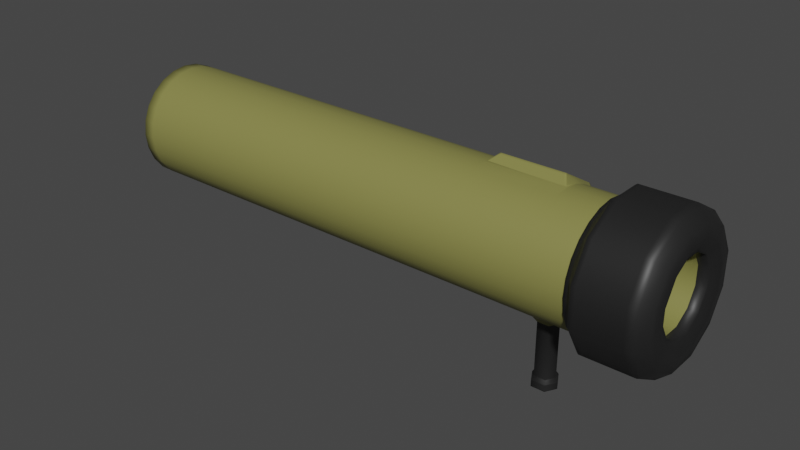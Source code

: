 # Source: Rocket_Launcher.blend  (saved by Blender 2.91.10; exported with 4.5.12 LTS)
import bpy
from mathutils import Matrix  # noqa: F401  (used for matrix-valued properties, if any)

bpy.ops.wm.read_factory_settings(use_empty=True)
scene = bpy.context.scene
scene.name = 'Scene'

# ---- collections
col_collection = bpy.data.collections.new('Collection'); scene.collection.children.link(col_collection)

# ---- materials (node trees are filled in below, after node groups)
mat_black = bpy.data.materials.new('Black')
mat_black.alpha_threshold = 0.0
mat_black.use_transparent_shadow = False
mat_black.line_color = (0.0, 0.0, 0.0, 1.0)
mat_greenish = bpy.data.materials.new('Greenish')
mat_greenish.use_transparent_shadow = False

# ---- material node trees
mat_black.use_nodes = True; mat_black.node_tree.nodes.clear()
_N = mat_black.node_tree.nodes; _L = mat_black.node_tree.links
n0 = _N.new('ShaderNodeOutputMaterial'); n0.name = 'Material Output'; n0.location = (300, 300)
n1 = _N.new('ShaderNodeBsdfPrincipled'); n1.name = 'Principled BSDF'; n1.location = (10, 300)
n1.distribution = 'GGX'
n1.subsurface_method = 'BURLEY'
n1.inputs[0].default_value = (0.01467, 0.01467, 0.01467, 1.0)
n1.inputs[3].default_value = 1.45
n1.inputs[27].default_value = (0.0, 0.0, 0.0, 1.0)
n1.inputs[28].default_value = 1.0
_L.new(n1.outputs[0], n0.inputs[0])
n0.is_active_output = True
mat_greenish.use_nodes = True; mat_greenish.node_tree.nodes.clear()
_N = mat_greenish.node_tree.nodes; _L = mat_greenish.node_tree.links
n0 = _N.new('ShaderNodeBsdfPrincipled'); n0.name = 'Principled BSDF'; n0.location = (10, 300)
n0.distribution = 'GGX'
n0.subsurface_method = 'BURLEY'
n0.inputs[0].default_value = (0.2396, 0.2324, 0.06691, 1.0)
n0.inputs[3].default_value = 1.45
n0.inputs[27].default_value = (0.0, 0.0, 0.0, 1.0)
n0.inputs[28].default_value = 1.0
n1 = _N.new('ShaderNodeOutputMaterial'); n1.name = 'Material Output'; n1.location = (300, 300)
_L.new(n0.outputs[0], n1.inputs[0])
n1.is_active_output = True

# ---- world
world_world = bpy.data.worlds.new('World'); scene.world = world_world
world_world.use_nodes = True; world_world.node_tree.nodes.clear()
_N = world_world.node_tree.nodes; _L = world_world.node_tree.links
n0 = _N.new('ShaderNodeOutputWorld'); n0.name = 'World Output'; n0.location = (300, 300)
n1 = _N.new('ShaderNodeBackground'); n1.name = 'Background'; n1.location = (10, 300)
n1.inputs[0].default_value = (0.05088, 0.05088, 0.05088, 1.0)
_L.new(n1.outputs[0], n0.inputs[0])
n0.is_active_output = True
world_world.color = (0.05088, 0.05088, 0.05088)
world_world.use_sun_shadow = False
world_world.sun_shadow_jitter_overblur = 0.0

# ---- meshes
me_cylinder = bpy.data.meshes.new('Cylinder')
me_cylinder.from_pydata([(0.5061, 0.08266, 1.769e-09), (0.5061, 0.07159, -0.04133), (0.5061, 0.04133, -0.07158), (0.5061, 2.824e-06, -0.08266), (0.5061, -0.04133, -0.07158), (0.5061, -0.07158, -0.04133), (0.5061, -0.08265, -4.5e-08), (0.5061, -0.07158, 0.04133), (0.5061, -0.04133, 0.07158), (0.5061, 2.789e-06, 0.08266), (0.5061, 0.04133, 0.07158), (0.5061, 0.07159, 0.04133), (0.4486, 0.06829, -0.03932), (0.4487, 0.0395, -0.0681), (0.4487, 0.0001861, -0.07864), (0.4487, -0.03913, -0.0681), (0.4488, -0.06792, -0.03932), (0.4488, -0.07845, -4.181e-08), (0.4488, -0.06792, 0.03932), (0.4487, -0.03913, 0.0681), (0.4487, 0.0001861, 0.07864), (0.4487, 0.0395, 0.0681), (0.4486, 0.06829, 0.03932), (0.4486, 0.07882, 6.624e-10), (0.3419, 0.06842, -0.03932), (0.342, 0.03963, -0.0681), (0.342, 0.0003155, -0.07864), (0.3421, -0.039, -0.0681), (0.3421, -0.06779, -0.03932), (0.3421, -0.07832, -4.004e-08), (0.3421, -0.06779, 0.03932), (0.3421, -0.039, 0.0681), (0.342, 0.0003155, 0.07864), (0.342, 0.03963, 0.0681), (0.3419, 0.06842, 0.03932), (0.3419, 0.07895, 7.038e-10), (-0.1728, 0.06827, -0.03932), (-0.1728, 0.03949, -0.0681), (-0.1728, 0.0001717, -0.07864), (-0.1727, -0.03915, -0.0681), (-0.1727, -0.06793, -0.03932), (-0.1727, -0.07847, -1.684e-08), (-0.1727, -0.06793, 0.03932), (-0.1727, -0.03915, 0.0681), (-0.1728, 0.0001717, 0.07864), (-0.1728, 0.03949, 0.0681), (-0.1728, 0.06827, 0.03932), (-0.1728, 0.07881, 1.104e-09), (0.5018, 0.07865, 5.958e-10), (0.5018, 0.06812, -0.03932), (0.5018, 0.03934, -0.0681), (0.5018, 1.673e-05, -0.07864), (0.5018, -0.0393, -0.0681), (0.5018, -0.06808, -0.03932), (0.5018, -0.07862, -4.375e-08), (0.5018, -0.06808, 0.03932), (0.5018, -0.0393, 0.0681), (0.5018, 1.67e-05, 0.07864), (0.5018, 0.03934, 0.0681), (0.5018, 0.06812, 0.03932), (0.5095, 0.07384, -0.04263), (0.5095, -4.317e-08, 0.08527), (0.5095, -7.257e-09, -0.08527), (0.5095, 0.04263, -0.07384), (0.5095, 0.07384, 0.04263), (0.5095, 0.04263, 0.07384), (0.5095, -0.04263, 0.07384), (0.5095, 0.08527, 2.53e-09), (0.5095, -0.07384, 0.04263), (0.5095, -0.08527, -4.575e-08), (0.5095, -0.07384, -0.04263), (0.5095, -0.04263, -0.07384), (0.6046, 0.08169, 0.02189), (0.5061, 0.07984, 0.02139), (0.5884, 0.09495, 0.02544), (0.5192, 0.09495, 0.02544), (0.6, 0.04739, 0.0127), (-0.08849, 0.04657, 0.01248), (0.4486, 0.07614, 0.02035), (0.3419, 0.07627, 0.02035), (-0.1728, 0.07613, 0.02035), (0.5018, 0.07597, 0.02035), (0.5095, 0.08236, 0.02207), (0.5166, 0.0931, 0.02495), (0.5235, 0.09495, 0.02544), (0.5821, 0.09495, 0.02544), (0.6046, 0.0598, 0.0598), (0.5061, 0.05845, 0.05845), (0.5884, 0.06951, 0.06951), (0.5192, 0.06951, 0.06951), (0.6, 0.03469, 0.03469), (-0.08849, 0.03409, 0.03409), (0.4486, 0.05579, 0.0556), (0.342, 0.05592, 0.0556), (-0.1728, 0.05578, 0.0556), (0.5018, 0.05562, 0.0556), (0.5095, 0.06029, 0.06029), (0.5166, 0.06815, 0.06815), (0.5235, 0.06951, 0.06951), (0.5821, 0.06951, 0.06951), (0.6046, 0.02189, 0.08169), (0.5061, 0.0214, 0.07984), (0.5884, 0.02544, 0.09495), (0.5192, 0.02544, 0.09495), (0.6, 0.0127, 0.04739), (-0.08849, 0.01248, 0.04657), (0.4487, 0.02054, 0.07596), (0.342, 0.02067, 0.07596), (-0.1728, 0.02052, 0.07596), (0.5018, 0.02037, 0.07596), (0.5095, 0.02207, 0.08236), (0.5166, 0.02495, 0.0931), (0.5235, 0.02544, 0.09495), (0.5821, 0.02544, 0.09495), (0.6046, -0.02189, 0.08169), (0.5061, -0.02139, 0.07984), (0.5884, -0.02544, 0.09495), (0.5192, -0.02544, 0.09495), (0.6, -0.0127, 0.04739), (-0.08849, -0.01248, 0.04657), (0.4487, -0.02017, 0.07596), (0.3421, -0.02004, 0.07596), (-0.1727, -0.02018, 0.07596), (0.5018, -0.02034, 0.07596), (0.5095, -0.02207, 0.08236), (0.5166, -0.02495, 0.0931), (0.5235, -0.02544, 0.09495), (0.5821, -0.02544, 0.09495), (0.6046, -0.0598, 0.0598), (0.5061, -0.05844, 0.05845), (0.5884, -0.06951, 0.06951), (0.5192, -0.06951, 0.06951), (0.6, -0.03469, 0.03469), (-0.08849, -0.03409, 0.03409), (0.4487, -0.05542, 0.0556), (0.3421, -0.05529, 0.0556), (-0.1727, -0.05543, 0.0556), (0.5018, -0.05559, 0.0556), (0.5095, -0.06029, 0.06029), (0.5166, -0.06815, 0.06815), (0.5235, -0.06951, 0.06951), (0.5821, -0.06951, 0.06951), (0.6046, 0.08169, -0.02189), (0.5061, 0.07984, -0.02139), (0.5884, 0.09495, -0.02544), (0.5192, 0.09495, -0.02544), (0.6, 0.04739, -0.0127), (-0.08849, 0.04657, -0.01248), (0.4486, 0.07614, -0.02035), (0.3419, 0.07627, -0.02035), (-0.1728, 0.07613, -0.02035), (0.5018, 0.07597, -0.02035), (0.5095, 0.08236, -0.02207), (0.5166, 0.0931, -0.02495), (0.5235, 0.09495, -0.02544), (0.5821, 0.09495, -0.02544), (0.6046, 0.0598, -0.0598), (0.5061, 0.05845, -0.05845), (0.5884, 0.06951, -0.06951), (0.5192, 0.06951, -0.06951), (0.6, 0.03469, -0.03469), (-0.08849, 0.03409, -0.03409), (0.4486, 0.05579, -0.0556), (0.342, 0.05592, -0.0556), (-0.1728, 0.05578, -0.0556), (0.5018, 0.05562, -0.0556), (0.5095, 0.06029, -0.06029), (0.5166, 0.06815, -0.06815), (0.5235, 0.06951, -0.06951), (0.5821, 0.06951, -0.06951), (0.6046, 0.02189, -0.08169), (0.5061, 0.0214, -0.07984), (0.5884, 0.02544, -0.09495), (0.5192, 0.02544, -0.09495), (0.6, 0.0127, -0.04739), (-0.08849, 0.01248, -0.04657), (0.4487, 0.02054, -0.07596), (0.342, 0.02067, -0.07596), (-0.1728, 0.02052, -0.07596), (0.5018, 0.02037, -0.07596), (0.5095, 0.02207, -0.08236), (0.5166, 0.02495, -0.0931), (0.5235, 0.02544, -0.09495), (0.5821, 0.02544, -0.09495), (0.6046, -0.02189, -0.08169), (0.5061, -0.02139, -0.07984), (0.5884, -0.02544, -0.09495), (0.5192, -0.02544, -0.09495), (0.6, -0.0127, -0.04739), (-0.08849, -0.01248, -0.04657), (0.4487, -0.02017, -0.07596), (0.3421, -0.02004, -0.07596), (-0.1727, -0.02018, -0.07596), (0.5018, -0.02034, -0.07596), (0.5095, -0.02207, -0.08236), (0.5166, -0.02495, -0.0931), (0.5235, -0.02544, -0.09495), (0.5821, -0.02544, -0.09495), (0.6046, -0.0598, -0.0598), (0.5061, -0.05844, -0.05845), (0.5884, -0.06951, -0.06951), (0.5192, -0.06951, -0.06951), (0.6, -0.03469, -0.03469), (-0.08849, -0.03409, -0.03409), (0.4487, -0.05542, -0.0556), (0.3421, -0.05529, -0.0556), (-0.1727, -0.05543, -0.0556), (0.5018, -0.05559, -0.0556), (0.5095, -0.06029, -0.06029), (0.5166, -0.06815, -0.06815), (0.5235, -0.06951, -0.06951), (0.5821, -0.06951, -0.06951), (0.6046, -0.08169, -0.02189), (0.5061, -0.07984, -0.02139), (0.5884, -0.09495, -0.02544), (0.5192, -0.09495, -0.02544), (0.6, -0.04739, -0.0127), (-0.08849, -0.04657, -0.01248), (0.4488, -0.07577, -0.02035), (0.3421, -0.07564, -0.02035), (-0.1727, -0.07579, -0.02035), (0.5018, -0.07594, -0.02035), (0.5095, -0.08236, -0.02207), (0.5166, -0.0931, -0.02495), (0.5235, -0.09495, -0.02544), (0.5821, -0.09495, -0.02544), (0.6046, -0.08169, 0.02189), (0.5061, -0.07984, 0.02139), (0.5884, -0.09495, 0.02544), (0.5192, -0.09495, 0.02544), (0.6, -0.04739, 0.0127), (-0.08849, -0.04657, 0.01248), (0.4488, -0.07577, 0.02035), (0.3421, -0.07564, 0.02035), (-0.1727, -0.07579, 0.02035), (0.5018, -0.07594, 0.02035), (0.5095, -0.08236, 0.02207), (0.5166, -0.0931, 0.02495), (0.5235, -0.09495, 0.02544), (0.5821, -0.09495, 0.02544), (0.4956, 0.06814, -0.03932), (0.4957, 0.03935, -0.0681), (0.4957, 3.62e-05, -0.07864), (0.4957, -0.03928, -0.0681), (0.4957, -0.06807, -0.03932), (0.4957, -0.0786, -4.352e-08), (0.4957, -0.06807, 0.03932), (0.4957, -0.03928, 0.0681), (0.4957, 3.616e-05, 0.07864), (0.4957, 0.03935, 0.0681), (0.4956, 0.06814, 0.03932), (0.4956, 0.07867, 6.034e-10), (0.4956, 0.07599, 0.02035), (0.4956, 0.05564, 0.0556), (0.4957, 0.02039, 0.07596), (0.4957, -0.02032, 0.07596), (0.4957, -0.05557, 0.0556), (0.4956, 0.07599, -0.02035), (0.4956, 0.05564, -0.0556), (0.4957, 0.02039, -0.07596), (0.4957, -0.02032, -0.07596), (0.4957, -0.05557, -0.0556), (0.4957, -0.07592, -0.02035), (0.4957, -0.07592, 0.02035), (-0.1566, 0.07882, 1.093e-09), (-0.1566, 0.06828, -0.03932), (-0.1566, 0.0395, -0.0681), (-0.1566, 0.0001782, -0.07864), (-0.1565, -0.03914, -0.0681), (-0.1565, -0.06792, -0.03932), (-0.1565, -0.07846, -1.753e-08), (-0.1565, -0.06792, 0.03932), (-0.1565, -0.03914, 0.0681), (-0.1566, 0.0001782, 0.07864), (-0.1566, 0.0395, 0.0681), (-0.1566, 0.06828, 0.03932), (-0.1566, 0.07614, 0.02035), (-0.1566, 0.05578, 0.0556), (-0.1566, 0.02053, 0.07596), (-0.1565, -0.02017, 0.07596), (-0.1565, -0.05543, 0.0556), (-0.1566, 0.07614, -0.02035), (-0.1566, 0.05578, -0.0556), (-0.1566, 0.02053, -0.07596), (-0.1565, -0.02017, -0.07596), (-0.1565, -0.05543, -0.0556), (-0.1565, -0.07578, -0.02035), (-0.1565, -0.07578, 0.02035), (0.4387, 0.02804, 0.07998), (0.4386, 0.04178, 0.07205), (0.4386, 0.05553, 0.06412), (0.4386, 0.06833, 0.05672), (0.4387, 0.01524, 0.08738), (0.3521, 0.01537, 0.08738), (0.352, 0.04191, 0.07205), (0.352, 0.06846, 0.05672), (0.352, 0.05565, 0.06412), (0.352, 0.02817, 0.07998), (0.3503, 0.06845, 0.05388), (0.4411, 0.05527, 0.06144), (0.4412, 0.02585, 0.07842), (0.3495, 0.05539, 0.06142), (0.3495, 0.02597, 0.0784), (0.4402, 0.06833, 0.0539), (0.4416, 0.04056, 0.06993), (0.349, 0.04068, 0.06991), (0.3504, 0.01291, 0.08594), (0.4403, 0.01279, 0.08596), (0.4474, 0.06829, 0.0414), (0.4475, 0.03978, 0.06857), (0.3432, 0.03991, 0.06857), (0.3432, 0.002117, 0.07968), (0.4475, 0.001987, 0.07968), (0.3432, 0.02157, 0.07644), (0.3432, 0.05589, 0.05662), (0.4475, 0.02144, 0.07644), (0.4474, 0.05576, 0.05662), (0.3431, 0.06842, 0.0414), (0.5876, 0.04737, 0.01269), (0.5876, 0.03468, 0.03468), (0.5876, 0.01269, 0.04737), (0.5876, -0.01269, 0.04737), (0.5876, -0.03468, 0.03468), (0.5876, 0.04737, -0.01269), (0.5876, 0.03468, -0.03468), (0.5876, 0.01269, -0.04737), (0.5876, -0.01269, -0.04737), (0.5876, -0.03468, -0.03468), (0.5876, -0.04737, -0.01269), (0.5876, -0.04737, 0.01269), (0.6, 0.05108, 0.01369), (0.6, 0.03739, 0.03739), (0.6, 0.01369, 0.05108), (0.6, -0.01369, 0.05108), (0.6, -0.03739, 0.03739), (0.6, 0.05108, -0.01369), (0.6, 0.03739, -0.03739), (0.6, 0.01369, -0.05108), (0.6, -0.01369, -0.05108), (0.6, -0.03739, -0.03739), (0.6, -0.05108, -0.01369), (0.6, -0.05108, 0.01369), (0.5928, -0.09136, 0.02448), (0.5928, -0.09136, -0.02448), (0.5928, -0.06688, -0.06688), (0.5928, -0.02448, -0.09136), (0.5928, 0.02448, -0.09136), (0.5928, 0.06688, -0.06688), (0.5928, 0.09136, -0.02448), (0.5928, -0.06688, 0.06688), (0.5928, -0.02448, 0.09136), (0.5928, 0.02448, 0.09136), (0.5928, 0.06688, 0.06688), (0.5928, 0.09136, 0.02448), (0.6071, 0.06352, 0.01702), (0.6071, 0.0465, 0.0465), (0.6071, 0.01702, 0.06352), (0.6071, -0.01702, 0.06352), (0.6071, -0.0465, 0.0465), (0.6071, 0.06352, -0.01702), (0.6071, 0.0465, -0.0465), (0.6071, 0.01702, -0.06352), (0.6071, -0.01702, -0.06352), (0.6071, -0.0465, -0.0465), (0.6071, -0.06352, -0.01702), (0.6071, -0.06352, 0.01702), (-0.02167, 0.04665, 0.0125), (-0.02167, 0.03415, 0.03415), (-0.02167, 0.0125, 0.04665), (-0.02167, -0.0125, 0.04665), (-0.02167, -0.03415, 0.03415), (-0.02167, 0.04665, -0.0125), (-0.02167, 0.03415, -0.03415), (-0.02167, 0.0125, -0.04665), (-0.02167, -0.0125, -0.04665), (-0.02167, -0.03415, -0.03415), (-0.02167, -0.04665, -0.0125), (-0.02167, -0.04665, 0.0125), (0.5006, 0.07866, 5.972e-10), (0.5006, 0.06812, -0.03932), (0.5006, 0.03934, -0.0681), (0.5006, 2.038e-05, -0.07864), (0.5006, -0.0393, -0.0681), (0.5006, -0.06808, -0.03932), (0.5006, -0.07862, -4.371e-08), (0.5006, -0.06808, 0.03932), (0.5006, -0.0393, 0.0681), (0.5006, 2.035e-05, 0.07864), (0.5006, 0.03934, 0.0681), (0.5006, 0.06812, 0.03932), (0.5006, 0.07598, 0.02035), (0.5006, 0.05563, 0.0556), (0.5006, 0.02037, 0.07596), (0.5006, -0.02033, 0.07596), (0.5006, -0.05558, 0.0556), (0.5006, 0.07598, -0.02035), (0.5006, 0.05563, -0.0556), (0.5006, 0.02037, -0.07596), (0.5006, -0.02033, -0.07596), (0.5006, -0.05558, -0.0556), (0.5006, -0.07594, -0.02035), (0.5006, -0.07594, 0.02035), (0.5028, 0.0819, 1.545e-09), (0.5028, 0.07093, -0.04094), (0.5028, 0.04096, -0.07092), (0.5028, 1.482e-05, -0.08189), (0.5028, -0.04093, -0.07092), (0.5028, -0.0709, -0.04094), (0.5028, -0.08187, -4.466e-08), (0.5028, -0.0709, 0.04094), (0.5028, -0.04093, 0.07092), (0.5028, 1.478e-05, 0.08189), (0.5028, 0.04096, 0.07092), (0.5028, 0.07093, 0.04094), (0.5028, 0.07911, 0.02119), (0.5028, 0.05792, 0.0579), (0.5028, 0.02121, 0.0791), (0.5028, -0.02118, 0.0791), (0.5028, -0.05789, 0.0579), (0.5028, 0.07911, -0.02119), (0.5028, 0.05792, -0.0579), (0.5028, 0.02121, -0.0791), (0.5028, -0.02118, -0.0791), (0.5028, -0.05789, -0.0579), (0.5028, -0.07908, -0.02119), (0.5028, -0.07908, 0.02119), (0.4363, 0.01524, 0.08738), (0.4362, 0.04179, 0.07205), (0.4362, 0.06833, 0.05672), (0.4362, 0.05553, 0.06412), (0.4362, 0.02805, 0.07998), (0.4379, 0.01279, 0.08596), (0.4378, 0.06833, 0.0539), (0.445, 0.0683, 0.0414), (0.4451, 0.00199, 0.07968), (0.3542, 0.01537, 0.08738), (0.3541, 0.04191, 0.07205), (0.354, 0.06846, 0.05672), (0.3541, 0.05565, 0.06412), (0.3541, 0.02817, 0.07998), (0.3525, 0.01291, 0.08594), (0.3453, 0.002114, 0.07968), (0.3524, 0.06845, 0.05388), (0.3452, 0.06842, 0.0414), (0.4387, 0.01669, 0.08654), (0.3521, 0.01682, 0.08654), (0.3503, 0.01435, 0.08511), (0.4404, 0.01423, 0.08512), (0.4475, 0.003635, 0.07941), (0.3432, 0.003764, 0.07941), (0.4362, 0.01669, 0.08654), (0.3542, 0.01681, 0.08654), (0.4386, 0.06676, 0.05763), (0.352, 0.06689, 0.05763), (0.4403, 0.06672, 0.05483), (0.3502, 0.06684, 0.05481), (0.3431, 0.06688, 0.04327), (0.4474, 0.06675, 0.04327), (0.4362, 0.06676, 0.05763), (0.3541, 0.06688, 0.05763), (0.4508, 0.06828, -0.03932), (0.4508, 0.0395, -0.0681), (0.4509, 0.0001792, -0.07864), (0.4509, -0.03914, -0.0681), (0.4509, -0.06792, -0.03932), (0.4509, -0.07846, -4.189e-08), (0.4509, -0.06792, 0.03932), (0.4509, -0.03914, 0.0681), (0.4509, 0.0001792, 0.07864), (0.4508, 0.0395, 0.0681), (0.4508, 0.06828, 0.03932), (0.4508, 0.07614, 0.02035), (0.4508, 0.05578, 0.0556), (0.4508, 0.02053, 0.07596), (0.4509, -0.02017, 0.07596), (0.4509, -0.05543, 0.0556), (0.4508, 0.07614, -0.02035), (0.4508, 0.05578, -0.0556), (0.4508, 0.02053, -0.07596), (0.4509, -0.02017, -0.07596), (0.4509, -0.05543, -0.0556), (0.4509, -0.07578, -0.02035), (0.4509, -0.07578, 0.02035), (0.4508, 0.07882, 6.597e-10), (0.3402, 0.07895, 7.069e-10), (0.3402, 0.06842, -0.03932), (0.3403, 0.03963, -0.0681), (0.3403, 0.0003144, -0.07864), (0.3404, -0.039, -0.0681), (0.3404, -0.06779, -0.03932), (0.3404, -0.07832, -3.986e-08), (0.3404, -0.06779, 0.03932), (0.3404, -0.039, 0.0681), (0.3403, 0.0003144, 0.07864), (0.3403, 0.03963, 0.0681), (0.3402, 0.06842, 0.03932), (0.3402, 0.07627, 0.02035), (0.3402, 0.05592, 0.0556), (0.3403, 0.02067, 0.07596), (0.3404, -0.02004, 0.07596), (0.3404, -0.05529, 0.0556), (0.3402, 0.07627, -0.02035), (0.3402, 0.05592, -0.0556), (0.3403, 0.02067, -0.07596), (0.3404, -0.02004, -0.07596), (0.3404, -0.05529, -0.0556), (0.3404, -0.07564, -0.02035), (0.3404, -0.07564, 0.02035)], [], [(212, 343, 344, 198), (237, 229, 131, 139), (345, 186, 172, 346), (351, 102, 116, 350), (344, 200, 186, 345), (352, 88, 102, 351), (111, 103, 89, 97), (353, 74, 88, 352), (167, 159, 173, 181), (342, 228, 214, 343), (370, 377, 231, 133), (144, 155, 85, 74), (140, 126, 117, 131), (414, 73, 0, 402), (415, 87, 11, 413), (416, 101, 10, 412), (417, 115, 9, 411), (418, 129, 8, 410), (425, 227, 7, 409), (424, 213, 6, 408), (423, 199, 5, 407), (422, 185, 4, 406), (421, 171, 3, 405), (420, 157, 2, 404), (419, 143, 1, 403), (172, 183, 169, 158), (186, 197, 183, 172), (200, 211, 197, 186), (214, 225, 211, 200), (228, 239, 225, 214), (130, 141, 239, 228), (74, 85, 99, 88), (102, 113, 127, 116), (88, 99, 113, 102), (153, 145, 159, 167), (154, 168, 159, 145), (223, 215, 229, 237), (357, 114, 128, 358), (347, 158, 144, 348), (209, 201, 215, 223), (195, 187, 201, 209), (346, 172, 158, 347), (349, 130, 228, 342), (359, 142, 72, 354), (83, 75, 145, 153), (84, 154, 145, 75), (348, 144, 74, 353), (97, 89, 75, 83), (361, 170, 156, 360), (362, 184, 170, 361), (363, 198, 184, 362), (364, 212, 198, 363), (365, 226, 212, 364), (358, 128, 226, 365), (354, 72, 86, 355), (356, 100, 114, 357), (355, 86, 100, 356), (367, 368, 105, 91), (377, 376, 217, 231), (360, 156, 142, 359), (161, 147, 77, 91, 105, 119, 133, 231, 217, 203, 189, 175), (375, 374, 189, 203), (369, 370, 133, 119), (372, 371, 147, 161), (374, 373, 175, 189), (366, 367, 91, 77), (371, 366, 77, 147), (376, 375, 203, 217), (368, 369, 119, 105), (373, 372, 161, 175), (62, 180, 181, 195, 194), (61, 124, 125, 111, 110), (163, 162, 13, 25), (205, 204, 16, 28), (219, 218, 17, 29), (233, 232, 18, 30), (135, 134, 19, 31), (121, 120, 20, 32), (309, 316, 299, 304), (300, 304, 289, 288), (79, 78, 23, 35), (496, 79, 35, 484), (497, 93, 34, 495), (498, 107, 33, 494), (499, 121, 32, 493), (500, 135, 31, 492), (507, 233, 30, 491), (506, 219, 29, 490), (505, 205, 28, 489), (504, 191, 27, 488), (503, 177, 26, 487), (502, 163, 25, 486), (501, 149, 24, 485), (149, 148, 12, 24), (190, 191, 26, 14), (176, 177, 25, 13), (47, 150, 36, 164, 37, 178, 38, 192, 39, 206, 40, 220, 41, 234, 42, 136, 43, 122, 44, 108, 45, 94, 46, 80), (395, 151, 49, 379), (396, 165, 50, 380), (397, 179, 51, 381), (398, 193, 52, 382), (399, 207, 53, 383), (400, 221, 54, 384), (401, 235, 55, 385), (394, 137, 56, 386), (393, 123, 57, 387), (392, 109, 58, 388), (391, 95, 59, 389), (390, 81, 48, 378), (185, 3, 62, 194), (73, 11, 64, 82), (199, 4, 71, 208), (213, 5, 70, 222), (227, 6, 69, 236), (87, 10, 65, 96), (171, 2, 63, 180), (101, 9, 61, 110), (157, 1, 60, 166), (115, 8, 66, 124), (143, 0, 67, 152), (129, 7, 68, 138), (64, 96, 97, 83, 82), (60, 152, 153, 167, 166), (181, 173, 187, 195), (71, 194, 195, 209, 208), (70, 208, 209, 223, 222), (66, 138, 139, 125, 124), (67, 82, 83, 153, 152), (65, 110, 111, 97, 96), (63, 166, 167, 181, 180), (141, 127, 126, 140), (68, 236, 237, 139, 138), (69, 222, 223, 237, 236), (155, 169, 168, 154), (350, 116, 130, 349), (139, 131, 117, 125), (112, 98, 89, 103), (126, 112, 103, 117), (98, 84, 75, 89), (238, 140, 131, 229), (224, 238, 229, 215), (210, 224, 215, 201), (196, 210, 201, 187), (182, 196, 187, 173), (168, 182, 173, 159), (158, 169, 155, 144), (85, 155, 154, 84), (116, 127, 141, 130), (113, 99, 98, 112), (127, 113, 112, 126), (99, 85, 84, 98), (239, 141, 140, 238), (225, 239, 238, 224), (211, 225, 224, 210), (197, 211, 210, 196), (183, 197, 196, 182), (169, 183, 182, 168), (0, 73, 82, 67), (389, 59, 81, 390), (495, 34, 79, 496), (34, 22, 78, 79), (413, 11, 73, 414), (11, 87, 96, 64), (388, 58, 95, 391), (494, 33, 93, 497), (301, 305, 294, 296), (412, 10, 87, 415), (10, 101, 110, 65), (387, 57, 109, 392), (493, 32, 107, 498), (431, 307, 292, 426), (411, 9, 101, 416), (9, 115, 124, 61), (386, 56, 123, 393), (492, 31, 121, 499), (31, 19, 120, 121), (410, 8, 115, 417), (8, 129, 138, 66), (385, 55, 137, 394), (491, 30, 135, 500), (30, 18, 134, 135), (409, 7, 129, 418), (1, 143, 152, 60), (378, 48, 151, 395), (35, 23, 148, 149), (484, 35, 149, 501), (402, 0, 143, 419), (2, 157, 166, 63), (379, 49, 165, 396), (485, 24, 163, 502), (24, 12, 162, 163), (403, 1, 157, 420), (3, 171, 180, 62), (380, 50, 179, 397), (14, 26, 177, 176), (486, 25, 177, 503), (404, 2, 171, 421), (4, 185, 194, 71), (381, 51, 193, 398), (15, 27, 191, 190), (487, 26, 191, 504), (405, 3, 185, 422), (5, 199, 208, 70), (382, 52, 207, 399), (488, 27, 205, 505), (27, 15, 204, 205), (406, 4, 199, 423), (6, 213, 222, 69), (383, 53, 221, 400), (489, 28, 219, 506), (28, 16, 218, 219), (407, 5, 213, 424), (7, 227, 236, 68), (384, 54, 235, 401), (490, 29, 233, 507), (29, 17, 232, 233), (408, 6, 227, 425), (465, 245, 263, 482), (464, 244, 262, 481), (463, 243, 261, 480), (462, 242, 260, 479), (461, 241, 259, 478), (460, 240, 258, 477), (483, 251, 257, 476), (466, 246, 256, 475), (467, 247, 255, 474), (468, 248, 254, 473), (469, 249, 253, 472), (470, 250, 252, 471), (471, 252, 251, 483), (472, 253, 250, 470), (473, 254, 249, 469), (474, 255, 248, 468), (475, 256, 247, 467), (482, 263, 246, 466), (481, 262, 245, 465), (480, 261, 244, 464), (479, 260, 243, 463), (478, 259, 242, 462), (477, 258, 241, 461), (476, 257, 240, 460), (41, 270, 287, 234), (40, 269, 286, 220), (39, 268, 285, 206), (38, 267, 284, 192), (37, 266, 283, 178), (36, 265, 282, 164), (47, 264, 281, 150), (42, 271, 280, 136), (43, 272, 279, 122), (44, 273, 278, 108), (45, 274, 277, 94), (46, 275, 276, 80), (150, 281, 265, 36), (164, 282, 266, 37), (178, 283, 267, 38), (192, 284, 268, 39), (206, 285, 269, 40), (220, 286, 270, 41), (234, 287, 271, 42), (136, 280, 272, 43), (122, 279, 273, 44), (108, 278, 274, 45), (94, 277, 275, 46), (80, 276, 264, 47), (430, 288, 289, 427), (458, 452, 291, 428), (427, 289, 290, 429), (450, 444, 288, 430), (446, 306, 293, 445), (454, 303, 291, 452), (455, 301, 296, 453), (442, 298, 295, 437), (447, 300, 288, 444), (305, 302, 297, 294), (315, 309, 304, 300), (314, 310, 305, 301), (434, 312, 307, 431), (449, 311, 306, 446), (457, 308, 303, 454), (456, 314, 301, 455), (443, 317, 298, 442), (448, 315, 300, 447), (310, 313, 302, 305), (33, 107, 313, 310), (304, 299, 290, 289), (20, 106, 315, 448, 312), (22, 34, 317, 443, 433, 308), (34, 93, 314, 456, 317), (92, 22, 308, 457, 316), (107, 32, 311, 449, 313), (32, 20, 312, 434, 441, 311), (93, 33, 310, 314), (106, 21, 309, 315), (21, 92, 316, 309), (125, 117, 103, 111), (174, 160, 324, 325), (104, 118, 321, 320), (216, 202, 327, 328), (146, 76, 318, 323), (76, 90, 319, 318), (188, 174, 325, 326), (160, 146, 323, 324), (118, 132, 322, 321), (202, 188, 326, 327), (230, 216, 328, 329), (90, 104, 320, 319), (132, 230, 329, 322), (160, 336, 335, 146), (90, 331, 332, 104), (104, 332, 333, 118), (76, 330, 331, 90), (132, 334, 341, 230), (230, 341, 340, 216), (216, 340, 339, 202), (202, 339, 338, 188), (188, 338, 337, 174), (174, 337, 336, 160), (146, 335, 330, 76), (118, 333, 334, 132), (184, 345, 346, 170), (100, 351, 350, 114), (198, 344, 345, 184), (86, 352, 351, 100), (72, 353, 352, 86), (226, 342, 343, 212), (156, 347, 348, 142), (170, 346, 347, 156), (128, 349, 342, 226), (142, 348, 353, 72), (114, 350, 349, 128), (336, 360, 359, 335), (331, 355, 356, 332), (332, 356, 357, 333), (330, 354, 355, 331), (334, 358, 365, 341), (341, 365, 364, 340), (340, 364, 363, 339), (339, 363, 362, 338), (338, 362, 361, 337), (337, 361, 360, 336), (335, 359, 354, 330), (333, 357, 358, 334), (343, 214, 200, 344), (325, 324, 372, 373), (320, 321, 369, 368), (328, 327, 375, 376), (323, 318, 366, 371), (318, 319, 367, 366), (326, 325, 373, 374), (324, 323, 371, 372), (321, 322, 370, 369), (327, 326, 374, 375), (329, 328, 376, 377), (319, 320, 368, 367), (322, 329, 377, 370), (245, 384, 401, 263), (244, 383, 400, 262), (243, 382, 399, 261), (242, 381, 398, 260), (241, 380, 397, 259), (240, 379, 396, 258), (251, 378, 395, 257), (246, 385, 394, 256), (247, 386, 393, 255), (248, 387, 392, 254), (249, 388, 391, 253), (250, 389, 390, 252), (252, 390, 378, 251), (253, 391, 389, 250), (254, 392, 388, 249), (255, 393, 387, 248), (256, 394, 386, 247), (263, 401, 385, 246), (262, 400, 384, 245), (261, 399, 383, 244), (260, 398, 382, 243), (259, 397, 381, 242), (258, 396, 380, 241), (257, 395, 379, 240), (81, 414, 402, 48), (308, 433, 432, 303), (441, 434, 431, 440), (303, 432, 428, 291), (451, 450, 430, 439), (436, 427, 429, 438), (459, 458, 428, 437), (439, 430, 427, 436), (440, 431, 426, 435), (306, 440, 435, 293), (297, 439, 436, 294), (453, 459, 437, 295), (294, 436, 438, 296), (445, 451, 439, 297), (311, 441, 440, 306), (433, 443, 442, 432), (432, 442, 437, 428), (293, 435, 451, 445), (435, 426, 450, 451), (312, 448, 447, 307), (313, 449, 446, 302), (307, 447, 444, 292), (302, 446, 445, 297), (426, 292, 444, 450), (296, 438, 459, 453), (438, 429, 458, 459), (317, 456, 455, 298), (316, 457, 454, 299), (298, 455, 453, 295), (299, 454, 452, 290), (429, 290, 452, 458), (148, 476, 460, 12), (162, 477, 461, 13), (176, 478, 462, 14), (190, 479, 463, 15), (204, 480, 464, 16), (218, 481, 465, 17), (232, 482, 466, 18), (134, 475, 467, 19), (120, 474, 468, 20), (106, 473, 469, 21), (92, 472, 470, 22), (78, 471, 483, 23), (22, 470, 471, 78), (21, 469, 472, 92), (20, 468, 473, 106), (19, 467, 474, 120), (18, 466, 475, 134), (23, 483, 476, 148), (12, 460, 477, 162), (13, 461, 478, 176), (14, 462, 479, 190), (15, 463, 480, 204), (16, 464, 481, 218), (17, 465, 482, 232), (270, 490, 507, 287), (269, 489, 506, 286), (268, 488, 505, 285), (267, 487, 504, 284), (266, 486, 503, 283), (265, 485, 502, 282), (264, 484, 501, 281), (271, 491, 500, 280), (272, 492, 499, 279), (273, 493, 498, 278), (274, 494, 497, 277), (275, 495, 496, 276), (281, 501, 485, 265), (282, 502, 486, 266), (283, 503, 487, 267), (284, 504, 488, 268), (285, 505, 489, 269), (286, 506, 490, 270), (287, 507, 491, 271), (280, 500, 492, 272), (279, 499, 493, 273), (278, 498, 494, 274), (277, 497, 495, 275), (276, 496, 484, 264), (95, 415, 413, 59), (109, 416, 412, 58), (123, 417, 411, 57), (137, 418, 410, 56), (235, 425, 409, 55), (221, 424, 408, 54), (207, 423, 407, 53), (193, 422, 406, 52), (179, 421, 405, 51), (165, 420, 404, 50), (151, 419, 403, 49), (59, 413, 414, 81), (58, 412, 415, 95), (57, 411, 416, 109), (56, 410, 417, 123), (55, 409, 418, 137), (48, 402, 419, 151), (49, 403, 420, 165), (50, 404, 421, 179), (51, 405, 422, 193), (52, 406, 423, 207), (53, 407, 424, 221), (54, 408, 425, 235)])
me_cylinder.polygons.foreach_set('use_smooth', [True] * 482)
me_cylinder.polygons.foreach_set('material_index', [0, 0, 0, 0, 0, 0, 0, 0, 0, 0, 1, 0, 0, 0, 0, 0, 0, 0, 0, 0, 0, 0, 0, 0, 0, 0, 0, 0, 0, 0, 0, 0, 0, 0, 0, 0, 0, 0, 0, 0, 0, 0, 0, 0, 0, 0, 0, 0, 0, 0, 0, 0, 0, 0, 0, 0, 0, 1, 1, 0, 1, 1, 1, 1, 1, 1, 1, 1, 1, 1, 0, 0, 1, 1, 1, 1, 1, 1, 1, 1, 1, 1, 1, 1, 1, 1, 1, 1, 1, 1, 1, 1, 1, 1, 1, 1, 1, 1, 1, 1, 1, 1, 1, 1, 1, 1, 1, 1, 1, 0, 0, 0, 0, 0, 0, 0, 0, 0, 0, 0, 0, 0, 0, 0, 0, 0, 0, 0, 0, 0, 0, 0, 0, 0, 0, 0, 0, 0, 0, 0, 0, 0, 0, 0, 0, 0, 0, 0, 0, 0, 0, 0, 0, 0, 0, 0, 0, 0, 1, 1, 1, 0, 0, 1, 1, 1, 0, 0, 1, 1, 1, 0, 0, 1, 1, 1, 0, 0, 1, 1, 1, 0, 0, 1, 1, 1, 0, 0, 1, 1, 1, 0, 0, 1, 1, 1, 0, 0, 1, 1, 1, 0, 0, 1, 1, 1, 0, 0, 1, 1, 1, 0, 0, 1, 1, 1, 0, 1, 1, 1, 1, 1, 1, 1, 1, 1, 1, 1, 1, 1, 1, 1, 1, 1, 1, 1, 1, 1, 1, 1, 1, 1, 1, 1, 1, 1, 1, 1, 1, 1, 1, 1, 1, 1, 1, 1, 1, 1, 1, 1, 1, 1, 1, 1, 1, 1, 1, 1, 1, 1, 1, 1, 1, 1, 1, 1, 1, 1, 1, 1, 1, 1, 1, 1, 1, 1, 1, 1, 1, 1, 1, 1, 1, 1, 1, 0, 0, 0, 0, 0, 0, 0, 0, 0, 0, 0, 0, 0, 0, 0, 0, 0, 0, 0, 0, 0, 0, 0, 0, 0, 0, 0, 0, 0, 0, 0, 0, 0, 0, 0, 0, 0, 0, 0, 0, 0, 0, 0, 0, 0, 0, 0, 0, 0, 1, 1, 1, 1, 1, 1, 1, 1, 1, 1, 1, 1, 1, 1, 1, 1, 1, 1, 1, 1, 1, 1, 1, 1, 1, 1, 1, 1, 1, 1, 1, 1, 1, 1, 1, 1, 0, 1, 1, 1, 1, 1, 1, 1, 1, 1, 1, 1, 1, 1, 1, 1, 1, 1, 1, 1, 1, 1, 1, 1, 1, 1, 1, 1, 1, 1, 1, 1, 1, 1, 1, 1, 1, 1, 1, 1, 1, 1, 1, 1, 1, 1, 1, 1, 1, 1, 1, 1, 1, 1, 1, 1, 1, 1, 1, 1, 1, 1, 1, 1, 1, 1, 1, 1, 1, 1, 1, 1, 1, 1, 1, 1, 1, 1, 1, 0, 0, 0, 0, 0, 0, 0, 0, 0, 0, 0, 0, 0, 0, 0, 0, 0, 0, 0, 0, 0, 0, 0])
_uv = me_cylinder.uv_layers.new(name='UVMap')
_uv.uv.foreach_set('vector', [0.31, 0.02608, 0.31, 0.02608, 0.4139, 0.08608, 0.4139, 0.08608, 0.4583, 0.975, 0.4583, 0.9759, 0.375, 0.9759, 0.375, 0.975, 0.4739, 0.19, 0.4739, 0.19, 0.4739, 0.31, 0.4739, 0.31, 0.02608, 0.31, 0.02608, 0.31, 0.02608, 0.19, 0.02608, 0.19, 0.4139, 0.08608, 0.4139, 0.08608, 0.4739, 0.19, 0.4739, 0.19, 0.08608, 0.4139, 0.08608, 0.4139, 0.02608, 0.31, 0.02608, 0.31, 0.2083, 0.975, 0.2083, 0.9759, 0.125, 0.9759, 0.125, 0.975, 0.19, 0.4739, 0.19, 0.4739, 0.08608, 0.4139, 0.08608, 0.4139, 0.875, 0.975, 0.875, 0.9759, 0.7917, 0.9759, 0.7917, 0.975, 0.19, 0.02608, 0.19, 0.02608, 0.31, 0.02608, 0.31, 0.02608, 0.1477, 0.1477, 0.2126, 0.1103, 0.2126, 0.1103, 0.1477, 0.1477, 0.9583, 1.0, 0.9583, 0.9977, 0.04167, 0.9977, 0.04167, 1.0, 0.375, 0.9767, 0.2917, 0.9767, 0.2917, 0.9759, 0.375, 0.9759, 0.04167, 0.9733, 0.04167, 0.9749, 4.352e-06, 0.9749, 5.692e-05, 0.9733, 0.125, 0.9733, 0.125, 0.9749, 0.08333, 0.9749, 0.08333, 0.9733, 0.2083, 0.9733, 0.2083, 0.9749, 0.1667, 0.9749, 0.1667, 0.9733, 0.2917, 0.9733, 0.2917, 0.9749, 0.25, 0.9749, 0.25, 0.9733, 0.375, 0.9733, 0.375, 0.9749, 0.3333, 0.9749, 0.3333, 0.9733, 0.4583, 0.9733, 0.4583, 0.9749, 0.4167, 0.9749, 0.4167, 0.9733, 0.5417, 0.9733, 0.5417, 0.9749, 0.5, 0.9749, 0.5, 0.9733, 0.625, 0.9733, 0.625, 0.9749, 0.5833, 0.9749, 0.5833, 0.9733, 0.7083, 0.9733, 0.7083, 0.9749, 0.6667, 0.9749, 0.6667, 0.9733, 0.7917, 0.9733, 0.7917, 0.9749, 0.75, 0.9749, 0.75, 0.9733, 0.875, 0.9733, 0.875, 0.9749, 0.8333, 0.9749, 0.8333, 0.9733, 0.9583, 0.9733, 0.9583, 0.9749, 0.9167, 0.9749, 0.9167, 0.9733, 0.7917, 1.0, 0.7917, 0.9977, 0.875, 0.9977, 0.875, 1.0, 0.7083, 1.0, 0.7083, 0.9977, 0.7917, 0.9977, 0.7917, 1.0, 0.625, 1.0, 0.625, 0.9977, 0.7083, 0.9977, 0.7083, 1.0, 0.5417, 1.0, 0.5417, 0.9977, 0.625, 0.9977, 0.625, 1.0, 0.4583, 1.0, 0.4583, 0.9977, 0.5417, 0.9977, 0.5417, 1.0, 0.375, 1.0, 0.375, 0.9977, 0.4583, 0.9977, 0.4583, 1.0, 0.04167, 1.0, 0.04167, 0.9977, 0.125, 0.9977, 0.125, 1.0, 0.2083, 1.0, 0.2083, 0.9977, 0.2917, 0.9977, 0.2917, 1.0, 0.125, 1.0, 0.125, 0.9977, 0.2083, 0.9977, 0.2083, 1.0, 0.9583, 0.975, 0.9562, 0.9759, 0.875, 0.9759, 0.875, 0.975, 0.9583, 0.9767, 0.875, 0.9767, 0.875, 0.9759, 0.9562, 0.9759, 0.5417, 0.975, 0.5417, 0.9759, 0.4583, 0.9759, 0.4583, 0.975, 0.06274, 0.1998, 0.02608, 0.19, 0.08608, 0.08608, 0.1129, 0.1129, 0.4139, 0.4139, 0.4139, 0.4139, 0.31, 0.4739, 0.31, 0.4739, 0.625, 0.975, 0.625, 0.9759, 0.5417, 0.9759, 0.5417, 0.975, 0.7083, 0.975, 0.7083, 0.9759, 0.625, 0.9759, 0.625, 0.975, 0.4739, 0.31, 0.4739, 0.31, 0.4139, 0.4139, 0.4139, 0.4139, 0.08608, 0.08608, 0.08608, 0.08608, 0.19, 0.02608, 0.19, 0.02608, 0.3002, 0.4373, 0.31, 0.4739, 0.19, 0.4739, 0.1998, 0.4373, 0.04167, 0.975, 0.04377, 0.9759, 0.9562, 0.9759, 0.9583, 0.975, 0.04167, 0.9767, 0.9583, 0.9767, 0.9562, 0.9759, 0.04377, 0.9759, 0.31, 0.4739, 0.31, 0.4739, 0.19, 0.4739, 0.19, 0.4739, 0.125, 0.975, 0.125, 0.9759, 0.04377, 0.9759, 0.04167, 0.975, 0.4373, 0.3002, 0.4739, 0.31, 0.4139, 0.4139, 0.3871, 0.3871, 0.4373, 0.1998, 0.4739, 0.19, 0.4739, 0.31, 0.4373, 0.3002, 0.3871, 0.1129, 0.4139, 0.08608, 0.4739, 0.19, 0.4373, 0.1998, 0.3002, 0.06274, 0.31, 0.02608, 0.4139, 0.08608, 0.3871, 0.1129, 0.1998, 0.06274, 0.19, 0.02608, 0.31, 0.02608, 0.3002, 0.06274, 0.1129, 0.1129, 0.08608, 0.08608, 0.19, 0.02608, 0.1998, 0.06274, 0.1998, 0.4373, 0.19, 0.4739, 0.08608, 0.4139, 0.1129, 0.3871, 0.06274, 0.3002, 0.02608, 0.31, 0.02608, 0.19, 0.06274, 0.1998, 0.1129, 0.3871, 0.08608, 0.4139, 0.02608, 0.31, 0.06274, 0.3002, 0.1477, 0.3523, 0.1103, 0.2874, 0.1103, 0.2874, 0.1477, 0.3523, 0.2126, 0.1103, 0.2874, 0.1103, 0.2874, 0.1103, 0.2126, 0.1103, 0.3871, 0.3871, 0.4139, 0.4139, 0.31, 0.4739, 0.3002, 0.4373, 0.3523, 0.3523, 0.2874, 0.3897, 0.2126, 0.3897, 0.1477, 0.3523, 0.1103, 0.2874, 0.1103, 0.2126, 0.1477, 0.1477, 0.2126, 0.1103, 0.2874, 0.1103, 0.3523, 0.1477, 0.3897, 0.2126, 0.3897, 0.2874, 0.3523, 0.1477, 0.3897, 0.2126, 0.3897, 0.2126, 0.3523, 0.1477, 0.1103, 0.2126, 0.1477, 0.1477, 0.1477, 0.1477, 0.1103, 0.2126, 0.3523, 0.3523, 0.2874, 0.3897, 0.2874, 0.3897, 0.3523, 0.3523, 0.3897, 0.2126, 0.3897, 0.2874, 0.3897, 0.2874, 0.3897, 0.2126, 0.2126, 0.3897, 0.1477, 0.3523, 0.1477, 0.3523, 0.2126, 0.3897, 0.2874, 0.3897, 0.2126, 0.3897, 0.2126, 0.3897, 0.2874, 0.3897, 0.2874, 0.1103, 0.3523, 0.1477, 0.3523, 0.1477, 0.2874, 0.1103, 0.1103, 0.2874, 0.1103, 0.2126, 0.1103, 0.2126, 0.1103, 0.2874, 0.3897, 0.2874, 0.3523, 0.3523, 0.3523, 0.3523, 0.3897, 0.2874, 0.75, 0.975, 0.7917, 0.975, 0.7917, 0.975, 0.7083, 0.975, 0.7083, 0.975, 0.25, 0.975, 0.2917, 0.975, 0.2917, 0.975, 0.2083, 0.975, 0.2083, 0.975, 0.875, 0.9346, 0.875, 0.9531, 0.8333, 0.9531, 0.8333, 0.9346, 0.625, 0.9346, 0.625, 0.9531, 0.5833, 0.9531, 0.5833, 0.9346, 0.5417, 0.9346, 0.5417, 0.9531, 0.5, 0.9531, 0.5, 0.9346, 0.4583, 0.9346, 0.4583, 0.9531, 0.4167, 0.9531, 0.4167, 0.9346, 0.375, 0.9346, 0.375, 0.9531, 0.3333, 0.9531, 0.3333, 0.9346, 0.2917, 0.9346, 0.2917, 0.9531, 0.25, 0.9531, 0.25, 0.9346, 0.1667, 0.9531, 0.1251, 0.9531, 0.1255, 0.9531, 0.1667, 0.9531, 0.2078, 0.9531, 0.1667, 0.9531, 0.1667, 0.9531, 0.2083, 0.9531, 0.04167, 0.9346, 0.04167, 0.9531, 7.451e-08, 0.9531, 7.451e-08, 0.9346, 0.04167, 0.9327, 0.04167, 0.9346, 7.451e-08, 0.9346, 7.451e-08, 0.9327, 0.125, 0.9327, 0.125, 0.9346, 0.08333, 0.9346, 0.08333, 0.9327, 0.2083, 0.9327, 0.2083, 0.9346, 0.1667, 0.9346, 0.1667, 0.9327, 0.2917, 0.9327, 0.2917, 0.9346, 0.25, 0.9346, 0.25, 0.9327, 0.375, 0.9327, 0.375, 0.9346, 0.3333, 0.9346, 0.3333, 0.9327, 0.4583, 0.9327, 0.4583, 0.9346, 0.4167, 0.9346, 0.4167, 0.9327, 0.5417, 0.9327, 0.5417, 0.9346, 0.5, 0.9346, 0.5, 0.9327, 0.625, 0.9327, 0.625, 0.9346, 0.5833, 0.9346, 0.5833, 0.9327, 0.7083, 0.9327, 0.7083, 0.9346, 0.6667, 0.9346, 0.6667, 0.9327, 0.7917, 0.9327, 0.7917, 0.9346, 0.75, 0.9346, 0.75, 0.9327, 0.875, 0.9327, 0.875, 0.9346, 0.8333, 0.9346, 0.8333, 0.9327, 0.9583, 0.9327, 0.9583, 0.9346, 0.9167, 0.9346, 0.9167, 0.9327, 0.9583, 0.9346, 0.9583, 0.9531, 0.9167, 0.9531, 0.9167, 0.9346, 0.7083, 0.9531, 0.7083, 0.9346, 0.75, 0.9346, 0.75, 0.9531, 0.7917, 0.9531, 0.7917, 0.9346, 0.8333, 0.9346, 0.8333, 0.9531, 7.451e-08, 0.6914, 0.4583, 0.6914, 0.9167, 0.6914, 0.875, 0.6914, 0.8333, 0.6914, 0.7917, 0.6914, 0.75, 0.6914, 0.7083, 0.6914, 0.6667, 0.6914, 0.625, 0.6914, 0.5833, 0.6914, 0.5417, 0.6914, 0.5, 0.6914, 0.4583, 0.6914, 0.4167, 0.6914, 0.375, 0.6914, 0.3333, 0.6914, 0.2917, 0.6914, 0.25, 0.6914, 0.2083, 0.6914, 0.1667, 0.6914, 0.125, 0.6914, 0.08333, 0.6914, 0.04167, 0.6914, 0.9583, 0.9726, 0.9583, 0.973, 0.9167, 0.973, 0.9167, 0.9726, 0.875, 0.9726, 0.875, 0.973, 0.8333, 0.973, 0.8333, 0.9726, 0.7917, 0.9726, 0.7917, 0.973, 0.75, 0.973, 0.75, 0.9726, 0.7083, 0.9726, 0.7083, 0.973, 0.6667, 0.973, 0.6667, 0.9726, 0.625, 0.9726, 0.625, 0.973, 0.5833, 0.973, 0.5833, 0.9726, 0.5417, 0.9726, 0.5417, 0.973, 0.5, 0.973, 0.5, 0.9726, 0.4583, 0.9726, 0.4583, 0.973, 0.4167, 0.973, 0.4167, 0.9726, 0.375, 0.9726, 0.375, 0.973, 0.3333, 0.973, 0.3333, 0.9726, 0.2917, 0.9726, 0.2917, 0.973, 0.25, 0.973, 0.25, 0.9726, 0.2083, 0.9726, 0.2083, 0.973, 0.1667, 0.973, 0.1667, 0.9726, 0.125, 0.9726, 0.125, 0.973, 0.08333, 0.973, 0.08333, 0.9726, 0.04167, 0.9726, 0.04167, 0.973, 7.451e-08, 0.973, 7.311e-08, 0.9726, 0.7083, 0.9749, 0.75, 0.9749, 0.75, 0.975, 0.7083, 0.975, 0.04167, 0.9749, 0.08333, 0.9749, 0.08333, 0.975, 0.04167, 0.975, 0.625, 0.9749, 0.6667, 0.9749, 0.6667, 0.975, 0.625, 0.975, 0.5417, 0.9749, 0.5833, 0.9749, 0.5833, 0.975, 0.5417, 0.975, 0.4583, 0.9749, 0.5, 0.9749, 0.5, 0.975, 0.4583, 0.975, 0.125, 0.9749, 0.1667, 0.9749, 0.1667, 0.975, 0.125, 0.975, 0.7917, 0.9749, 0.8333, 0.9749, 0.8333, 0.975, 0.7917, 0.975, 0.2083, 0.9749, 0.25, 0.9749, 0.25, 0.975, 0.2083, 0.975, 0.875, 0.9749, 0.9167, 0.9749, 0.9167, 0.975, 0.875, 0.975, 0.2917, 0.9749, 0.3333, 0.9749, 0.3333, 0.975, 0.2917, 0.975, 0.9583, 0.9749, 1.0, 0.9749, 1.0, 0.975, 0.9583, 0.975, 0.375, 0.9749, 0.4167, 0.9749, 0.4167, 0.975, 0.375, 0.975, 0.08333, 0.975, 0.125, 0.975, 0.125, 0.975, 0.04167, 0.975, 0.04167, 0.975, 0.9167, 0.975, 0.9583, 0.975, 0.9583, 0.975, 0.875, 0.975, 0.875, 0.975, 0.7917, 0.975, 0.7917, 0.9759, 0.7083, 0.9759, 0.7083, 0.975, 0.6667, 0.975, 0.7083, 0.975, 0.7083, 0.975, 0.625, 0.975, 0.625, 0.975, 0.5833, 0.975, 0.625, 0.975, 0.625, 0.975, 0.5417, 0.975, 0.5417, 0.975, 0.3333, 0.975, 0.375, 0.975, 0.375, 0.975, 0.2917, 0.975, 0.2917, 0.975, 7.451e-08, 0.975, 0.04167, 0.975, 0.04167, 0.975, 0.9583, 0.975, 0.9583, 0.975, 0.1667, 0.975, 0.2083, 0.975, 0.2083, 0.975, 0.125, 0.975, 0.125, 0.975, 0.8333, 0.975, 0.875, 0.975, 0.875, 0.975, 0.7917, 0.975, 0.7917, 0.975, 0.375, 0.9977, 0.2917, 0.9977, 0.2917, 0.9767, 0.375, 0.9767, 0.4167, 0.975, 0.4583, 0.975, 0.4583, 0.975, 0.375, 0.975, 0.375, 0.975, 0.5, 0.975, 0.5417, 0.975, 0.5417, 0.975, 0.4583, 0.975, 0.4583, 0.975, 0.9583, 0.9977, 0.875, 0.9977, 0.875, 0.9767, 0.9583, 0.9767, 0.02608, 0.19, 0.02608, 0.19, 0.08608, 0.08608, 0.08608, 0.08608, 0.375, 0.975, 0.375, 0.9759, 0.2917, 0.9759, 0.2917, 0.975, 0.2083, 0.9767, 0.125, 0.9767, 0.125, 0.9759, 0.2083, 0.9759, 0.2917, 0.9767, 0.2083, 0.9767, 0.2083, 0.9759, 0.2917, 0.9759, 0.125, 0.9767, 0.04167, 0.9767, 0.04377, 0.9759, 0.125, 0.9759, 0.4583, 0.9767, 0.375, 0.9767, 0.375, 0.9759, 0.4583, 0.9759, 0.5417, 0.9767, 0.4583, 0.9767, 0.4583, 0.9759, 0.5417, 0.9759, 0.625, 0.9767, 0.5417, 0.9767, 0.5417, 0.9759, 0.625, 0.9759, 0.7083, 0.9767, 0.625, 0.9767, 0.625, 0.9759, 0.7083, 0.9759, 0.7917, 0.9767, 0.7083, 0.9767, 0.7083, 0.9759, 0.7917, 0.9759, 0.875, 0.9767, 0.7917, 0.9767, 0.7917, 0.9759, 0.875, 0.9759, 0.875, 1.0, 0.875, 0.9977, 0.9583, 0.9977, 0.9583, 1.0, 0.04167, 0.9977, 0.9583, 0.9977, 0.9583, 0.9767, 0.04167, 0.9767, 0.2917, 1.0, 0.2917, 0.9977, 0.375, 0.9977, 0.375, 1.0, 0.2083, 0.9977, 0.125, 0.9977, 0.125, 0.9767, 0.2083, 0.9767, 0.2917, 0.9977, 0.2083, 0.9977, 0.2083, 0.9767, 0.2917, 0.9767, 0.125, 0.9977, 0.04167, 0.9977, 0.04167, 0.9767, 0.125, 0.9767, 0.4583, 0.9977, 0.375, 0.9977, 0.375, 0.9767, 0.4583, 0.9767, 0.5417, 0.9977, 0.4583, 0.9977, 0.4583, 0.9767, 0.5417, 0.9767, 0.625, 0.9977, 0.5417, 0.9977, 0.5417, 0.9767, 0.625, 0.9767, 0.7083, 0.9977, 0.625, 0.9977, 0.625, 0.9767, 0.7083, 0.9767, 0.7917, 0.9977, 0.7083, 0.9977, 0.7083, 0.9767, 0.7917, 0.9767, 0.875, 0.9977, 0.7917, 0.9977, 0.7917, 0.9767, 0.875, 0.9767, 4.352e-06, 0.9749, 0.04167, 0.9749, 0.04167, 0.975, 7.451e-08, 0.975, 0.08333, 0.9726, 0.08333, 0.973, 0.04167, 0.973, 0.04167, 0.9726, 0.08333, 0.9327, 0.08333, 0.9346, 0.04167, 0.9346, 0.04167, 0.9327, 0.08333, 0.9346, 0.08333, 0.9531, 0.04167, 0.9531, 0.04167, 0.9346, 0.08333, 0.9733, 0.08333, 0.9749, 0.04167, 0.9749, 0.04167, 0.9733, 0.08333, 0.9749, 0.125, 0.9749, 0.125, 0.975, 0.08333, 0.975, 0.1667, 0.9726, 0.1667, 0.973, 0.125, 0.973, 0.125, 0.9726, 0.1667, 0.9327, 0.1667, 0.9346, 0.125, 0.9346, 0.125, 0.9327, 0.1255, 0.9346, 0.1667, 0.9346, 0.1667, 0.9346, 0.125, 0.9346, 0.1667, 0.9733, 0.1667, 0.9749, 0.125, 0.9749, 0.125, 0.9733, 0.1667, 0.9749, 0.2083, 0.9749, 0.2083, 0.975, 0.1667, 0.975, 0.25, 0.9726, 0.25, 0.973, 0.2083, 0.973, 0.2083, 0.9726, 0.25, 0.9327, 0.25, 0.9346, 0.2083, 0.9346, 0.2083, 0.9327, 0.2489, 0.9526, 0.2489, 0.9531, 0.25, 0.9531, 0.25, 0.9525, 0.25, 0.9733, 0.25, 0.9749, 0.2083, 0.9749, 0.2083, 0.9733, 0.25, 0.9749, 0.2917, 0.9749, 0.2917, 0.975, 0.25, 0.975, 0.3333, 0.9726, 0.3333, 0.973, 0.2917, 0.973, 0.2917, 0.9726, 0.3333, 0.9327, 0.3333, 0.9346, 0.2917, 0.9346, 0.2917, 0.9327, 0.3333, 0.9346, 0.3333, 0.9531, 0.2917, 0.9531, 0.2917, 0.9346, 0.3333, 0.9733, 0.3333, 0.9749, 0.2917, 0.9749, 0.2917, 0.9733, 0.3333, 0.9749, 0.375, 0.9749, 0.375, 0.975, 0.3333, 0.975, 0.4167, 0.9726, 0.4167, 0.973, 0.375, 0.973, 0.375, 0.9726, 0.4167, 0.9327, 0.4167, 0.9346, 0.375, 0.9346, 0.375, 0.9327, 0.4167, 0.9346, 0.4167, 0.9531, 0.375, 0.9531, 0.375, 0.9346, 0.4167, 0.9733, 0.4167, 0.9749, 0.375, 0.9749, 0.375, 0.9733, 0.9167, 0.9749, 0.9583, 0.9749, 0.9583, 0.975, 0.9167, 0.975, 1.0, 0.9726, 1.0, 0.973, 0.9583, 0.973, 0.9583, 0.9726, 1.0, 0.9346, 1.0, 0.9531, 0.9583, 0.9531, 0.9583, 0.9346, 1.0, 0.9327, 1.0, 0.9346, 0.9583, 0.9346, 0.9583, 0.9327, 0.9999, 0.9733, 1.0, 0.9749, 0.9583, 0.9749, 0.9583, 0.9733, 0.8333, 0.9749, 0.875, 0.9749, 0.875, 0.975, 0.8333, 0.975, 0.9167, 0.9726, 0.9167, 0.973, 0.875, 0.973, 0.875, 0.9726, 0.9167, 0.9327, 0.9167, 0.9346, 0.875, 0.9346, 0.875, 0.9327, 0.9167, 0.9346, 0.9167, 0.9531, 0.875, 0.9531, 0.875, 0.9346, 0.9167, 0.9733, 0.9167, 0.9749, 0.875, 0.9749, 0.875, 0.9733, 0.75, 0.9749, 0.7917, 0.9749, 0.7917, 0.975, 0.75, 0.975, 0.8333, 0.9726, 0.8333, 0.973, 0.7917, 0.973, 0.7917, 0.9726, 0.75, 0.9531, 0.75, 0.9346, 0.7917, 0.9346, 0.7917, 0.9531, 0.8333, 0.9327, 0.8333, 0.9346, 0.7917, 0.9346, 0.7917, 0.9327, 0.8333, 0.9733, 0.8333, 0.9749, 0.7917, 0.9749, 0.7917, 0.9733, 0.6667, 0.9749, 0.7083, 0.9749, 0.7083, 0.975, 0.6667, 0.975, 0.75, 0.9726, 0.75, 0.973, 0.7083, 0.973, 0.7083, 0.9726, 0.6667, 0.9531, 0.6667, 0.9346, 0.7083, 0.9346, 0.7083, 0.9531, 0.75, 0.9327, 0.75, 0.9346, 0.7083, 0.9346, 0.7083, 0.9327, 0.75, 0.9733, 0.75, 0.9749, 0.7083, 0.9749, 0.7083, 0.9733, 0.5833, 0.9749, 0.625, 0.9749, 0.625, 0.975, 0.5833, 0.975, 0.6667, 0.9726, 0.6667, 0.973, 0.625, 0.973, 0.625, 0.9726, 0.6667, 0.9327, 0.6667, 0.9346, 0.625, 0.9346, 0.625, 0.9327, 0.6667, 0.9346, 0.6667, 0.9531, 0.625, 0.9531, 0.625, 0.9346, 0.6667, 0.9733, 0.6667, 0.9749, 0.625, 0.9749, 0.625, 0.9733, 0.5, 0.9749, 0.5417, 0.9749, 0.5417, 0.975, 0.5, 0.975, 0.5833, 0.9726, 0.5833, 0.973, 0.5417, 0.973, 0.5417, 0.9726, 0.5833, 0.9327, 0.5833, 0.9346, 0.5417, 0.9346, 0.5417, 0.9327, 0.5833, 0.9346, 0.5833, 0.9531, 0.5417, 0.9531, 0.5417, 0.9346, 0.5833, 0.9733, 0.5833, 0.9749, 0.5417, 0.9749, 0.5417, 0.9733, 0.4167, 0.9749, 0.4583, 0.9749, 0.4583, 0.975, 0.4167, 0.975, 0.5, 0.9726, 0.5, 0.973, 0.4583, 0.973, 0.4583, 0.9726, 0.5, 0.9327, 0.5, 0.9346, 0.4583, 0.9346, 0.4583, 0.9327, 0.5, 0.9346, 0.5, 0.9531, 0.4583, 0.9531, 0.4583, 0.9346, 0.5, 0.9733, 0.5, 0.9749, 0.4583, 0.9749, 0.4583, 0.9733, 0.5, 0.9539, 0.5, 0.9707, 0.4583, 0.9707, 0.4583, 0.9539, 0.5833, 0.9539, 0.5833, 0.9707, 0.5417, 0.9707, 0.5417, 0.9539, 0.6667, 0.9539, 0.6667, 0.9707, 0.625, 0.9707, 0.625, 0.9539, 0.75, 0.9539, 0.75, 0.9707, 0.7083, 0.9707, 0.7083, 0.9539, 0.8333, 0.9539, 0.8333, 0.9707, 0.7917, 0.9707, 0.7917, 0.9539, 0.9167, 0.9539, 0.9167, 0.9707, 0.875, 0.9707, 0.875, 0.9539, 1.0, 0.9539, 1.0, 0.9707, 0.9583, 0.9707, 0.9583, 0.9539, 0.4167, 0.9539, 0.4167, 0.9707, 0.375, 0.9707, 0.375, 0.9539, 0.3333, 0.9539, 0.3333, 0.9707, 0.2917, 0.9707, 0.2917, 0.9539, 0.25, 0.9539, 0.25, 0.9707, 0.2083, 0.9707, 0.2083, 0.9539, 0.1667, 0.9539, 0.1667, 0.9707, 0.125, 0.9707, 0.125, 0.9539, 0.08333, 0.9539, 0.08333, 0.9707, 0.04167, 0.9707, 0.04167, 0.9539, 0.04167, 0.9539, 0.04167, 0.9707, 7.451e-08, 0.9707, 7.451e-08, 0.9539, 0.125, 0.9539, 0.125, 0.9707, 0.08333, 0.9707, 0.08333, 0.9539, 0.2083, 0.9539, 0.2083, 0.9707, 0.1667, 0.9707, 0.1667, 0.9539, 0.2917, 0.9539, 0.2917, 0.9707, 0.25, 0.9707, 0.25, 0.9539, 0.375, 0.9539, 0.375, 0.9707, 0.3333, 0.9707, 0.3333, 0.9539, 0.4583, 0.9539, 0.4583, 0.9707, 0.4167, 0.9707, 0.4167, 0.9539, 0.5417, 0.9539, 0.5417, 0.9707, 0.5, 0.9707, 0.5, 0.9539, 0.625, 0.9539, 0.625, 0.9707, 0.5833, 0.9707, 0.5833, 0.9539, 0.7083, 0.9539, 0.7083, 0.9707, 0.6667, 0.9707, 0.6667, 0.9539, 0.7917, 0.9539, 0.7917, 0.9707, 0.75, 0.9707, 0.75, 0.9539, 0.875, 0.9539, 0.875, 0.9707, 0.8333, 0.9707, 0.8333, 0.9539, 0.9583, 0.9539, 0.9583, 0.9707, 0.9167, 0.9707, 0.9167, 0.9539, 0.5, 0.6914, 0.5, 0.6987, 0.4583, 0.6987, 0.4583, 0.6914, 0.5833, 0.6914, 0.5833, 0.6987, 0.5417, 0.6987, 0.5417, 0.6914, 0.6667, 0.6914, 0.6667, 0.6987, 0.625, 0.6987, 0.625, 0.6914, 0.75, 0.6914, 0.75, 0.6987, 0.7083, 0.6987, 0.7083, 0.6914, 0.8333, 0.6914, 0.8333, 0.6987, 0.7917, 0.6987, 0.7917, 0.6914, 0.9167, 0.6914, 0.9167, 0.6987, 0.875, 0.6987, 0.875, 0.6914, 1.0, 0.6914, 1.0, 0.6987, 0.9583, 0.6987, 0.9583, 0.6914, 0.4167, 0.6914, 0.4167, 0.6987, 0.375, 0.6987, 0.375, 0.6914, 0.3333, 0.6914, 0.3333, 0.6987, 0.2917, 0.6987, 0.2917, 0.6914, 0.25, 0.6914, 0.25, 0.6987, 0.2083, 0.6987, 0.2083, 0.6914, 0.1667, 0.6914, 0.1667, 0.6987, 0.125, 0.6987, 0.125, 0.6914, 0.08333, 0.6914, 0.08333, 0.6987, 0.04167, 0.6987, 0.04167, 0.6914, 0.9583, 0.6914, 0.9583, 0.6987, 0.9167, 0.6987, 0.9167, 0.6914, 0.875, 0.6914, 0.875, 0.6987, 0.8333, 0.6987, 0.8333, 0.6914, 0.7917, 0.6914, 0.7917, 0.6987, 0.75, 0.6987, 0.75, 0.6914, 0.7083, 0.6914, 0.7083, 0.6987, 0.6667, 0.6987, 0.6667, 0.6914, 0.625, 0.6914, 0.625, 0.6987, 0.5833, 0.6987, 0.5833, 0.6914, 0.5417, 0.6914, 0.5417, 0.6987, 0.5, 0.6987, 0.5, 0.6914, 0.4583, 0.6914, 0.4583, 0.6987, 0.4167, 0.6987, 0.4167, 0.6914, 0.375, 0.6914, 0.375, 0.6987, 0.3333, 0.6987, 0.3333, 0.6914, 0.2917, 0.6914, 0.2917, 0.6987, 0.25, 0.6987, 0.25, 0.6914, 0.2083, 0.6914, 0.2083, 0.6987, 0.1667, 0.6987, 0.1667, 0.6914, 0.125, 0.6914, 0.125, 0.6987, 0.08333, 0.6987, 0.08333, 0.6914, 0.04167, 0.6914, 0.04167, 0.6987, 7.451e-08, 0.6987, 7.451e-08, 0.6914, 0.2083, 0.9525, 0.2083, 0.9531, 0.1667, 0.9531, 0.1667, 0.9525, 0.08846, 0.9525, 0.08864, 0.953, 0.08333, 0.9531, 0.08333, 0.9525, 0.1667, 0.9525, 0.1667, 0.9531, 0.125, 0.9531, 0.125, 0.9525, 0.2453, 0.9525, 0.2451, 0.953, 0.2083, 0.9531, 0.2083, 0.9525, 0.2441, 0.9346, 0.2489, 0.9346, 0.25, 0.9346, 0.2451, 0.9346, 0.08973, 0.9531, 0.08443, 0.9531, 0.08333, 0.9531, 0.08864, 0.953, 0.08973, 0.9346, 0.1255, 0.9346, 0.125, 0.9346, 0.08864, 0.9346, 0.08443, 0.9349, 0.08443, 0.9346, 0.08333, 0.9346, 0.08333, 0.9351, 0.2441, 0.9531, 0.2078, 0.9531, 0.2083, 0.9531, 0.2451, 0.953, 0.1667, 0.9346, 0.2078, 0.9346, 0.2083, 0.9346, 0.1667, 0.9346, 0.2082, 0.9531, 0.1667, 0.9531, 0.1667, 0.9531, 0.2078, 0.9531, 0.1251, 0.9346, 0.1667, 0.9346, 0.1667, 0.9346, 0.1255, 0.9346, 0.25, 0.9526, 0.25, 0.9531, 0.2489, 0.9531, 0.2489, 0.9526, 0.2466, 0.9346, 0.25, 0.9346, 0.2489, 0.9346, 0.2441, 0.9346, 0.08833, 0.9531, 0.08334, 0.9531, 0.08443, 0.9531, 0.08973, 0.9531, 0.08833, 0.9346, 0.1251, 0.9346, 0.1255, 0.9346, 0.08973, 0.9346, 0.08334, 0.9349, 0.08334, 0.9346, 0.08443, 0.9346, 0.08443, 0.9349, 0.2466, 0.9531, 0.2082, 0.9531, 0.2078, 0.9531, 0.2441, 0.9531, 0.1667, 0.9346, 0.2082, 0.9346, 0.2078, 0.9346, 0.1667, 0.9346, 0.1667, 0.9346, 0.2083, 0.9346, 0.2082, 0.9346, 0.1667, 0.9346, 0.1667, 0.9531, 0.1255, 0.9531, 0.125, 0.9531, 0.1667, 0.9531, 0.25, 0.9531, 0.2083, 0.9531, 0.2082, 0.9531, 0.2466, 0.9531, 0.25, 0.9531, 0.08333, 0.9531, 0.08333, 0.9346, 0.08334, 0.9346, 0.08334, 0.9349, 0.08334, 0.9526, 0.08334, 0.9531, 0.08333, 0.9346, 0.125, 0.9346, 0.1251, 0.9346, 0.08833, 0.9346, 0.08334, 0.9346, 0.125, 0.9531, 0.08333, 0.9531, 0.08334, 0.9531, 0.08833, 0.9531, 0.1251, 0.9531, 0.2083, 0.9346, 0.25, 0.9346, 0.25, 0.9346, 0.2466, 0.9346, 0.2082, 0.9346, 0.25, 0.9346, 0.25, 0.9531, 0.25, 0.9531, 0.25, 0.9526, 0.25, 0.9349, 0.25, 0.9346, 0.125, 0.9346, 0.1667, 0.9346, 0.1667, 0.9346, 0.1251, 0.9346, 0.2083, 0.9531, 0.1667, 0.9531, 0.1667, 0.9531, 0.2082, 0.9531, 0.1667, 0.9531, 0.125, 0.9531, 0.1251, 0.9531, 0.1667, 0.9531, 0.2917, 0.975, 0.2917, 0.9759, 0.2083, 0.9759, 0.2083, 0.975, 0.3897, 0.2874, 0.3523, 0.3523, 0.3523, 0.3523, 0.3897, 0.2874, 0.1103, 0.2874, 0.1103, 0.2126, 0.1103, 0.2126, 0.1103, 0.2874, 0.2874, 0.1103, 0.3523, 0.1477, 0.3523, 0.1477, 0.2874, 0.1103, 0.2874, 0.3897, 0.2126, 0.3897, 0.2126, 0.3897, 0.2874, 0.3897, 0.2126, 0.3897, 0.1477, 0.3523, 0.1477, 0.3523, 0.2126, 0.3897, 0.3897, 0.2126, 0.3897, 0.2874, 0.3897, 0.2874, 0.3897, 0.2126, 0.3523, 0.3523, 0.2874, 0.3897, 0.2874, 0.3897, 0.3523, 0.3523, 0.1103, 0.2126, 0.1477, 0.1477, 0.1477, 0.1477, 0.1103, 0.2126, 0.3523, 0.1477, 0.3897, 0.2126, 0.3897, 0.2126, 0.3523, 0.1477, 0.2126, 0.1103, 0.2874, 0.1103, 0.2874, 0.1103, 0.2126, 0.1103, 0.1477, 0.3523, 0.1103, 0.2874, 0.1103, 0.2874, 0.1477, 0.3523, 0.1477, 0.1477, 0.2126, 0.1103, 0.2126, 0.1103, 0.1477, 0.1477, 0.3523, 0.3523, 0.3602, 0.3602, 0.2904, 0.4006, 0.2874, 0.3897, 0.1477, 0.3523, 0.1398, 0.3602, 0.09941, 0.2904, 0.1103, 0.2874, 0.1103, 0.2874, 0.09941, 0.2904, 0.09941, 0.2096, 0.1103, 0.2126, 0.2126, 0.3897, 0.2096, 0.4006, 0.1398, 0.3602, 0.1477, 0.3523, 0.1477, 0.1477, 0.1398, 0.1398, 0.2096, 0.09941, 0.2126, 0.1103, 0.2126, 0.1103, 0.2096, 0.09941, 0.2904, 0.09941, 0.2874, 0.1103, 0.2874, 0.1103, 0.2904, 0.09941, 0.3602, 0.1398, 0.3523, 0.1477, 0.3523, 0.1477, 0.3602, 0.1398, 0.4006, 0.2096, 0.3897, 0.2126, 0.3897, 0.2126, 0.4006, 0.2096, 0.4006, 0.2904, 0.3897, 0.2874, 0.3897, 0.2874, 0.4006, 0.2904, 0.3602, 0.3602, 0.3523, 0.3523, 0.2874, 0.3897, 0.2904, 0.4006, 0.2096, 0.4006, 0.2126, 0.3897, 0.1103, 0.2126, 0.09941, 0.2096, 0.1398, 0.1398, 0.1477, 0.1477, 0.4739, 0.19, 0.4739, 0.19, 0.4739, 0.31, 0.4739, 0.31, 0.02608, 0.31, 0.02608, 0.31, 0.02608, 0.19, 0.02608, 0.19, 0.4139, 0.08608, 0.4139, 0.08608, 0.4739, 0.19, 0.4739, 0.19, 0.08608, 0.4139, 0.08608, 0.4139, 0.02608, 0.31, 0.02608, 0.31, 0.19, 0.4739, 0.19, 0.4739, 0.08608, 0.4139, 0.08608, 0.4139, 0.19, 0.02608, 0.19, 0.02608, 0.31, 0.02608, 0.31, 0.02608, 0.4139, 0.4139, 0.4139, 0.4139, 0.31, 0.4739, 0.31, 0.4739, 0.4739, 0.31, 0.4739, 0.31, 0.4139, 0.4139, 0.4139, 0.4139, 0.08608, 0.08608, 0.08608, 0.08608, 0.19, 0.02608, 0.19, 0.02608, 0.31, 0.4739, 0.31, 0.4739, 0.19, 0.4739, 0.19, 0.4739, 0.02608, 0.19, 0.02608, 0.19, 0.08608, 0.08608, 0.08608, 0.08608, 0.3602, 0.3602, 0.3871, 0.3871, 0.3002, 0.4373, 0.2904, 0.4006, 0.1398, 0.3602, 0.1129, 0.3871, 0.06274, 0.3002, 0.09941, 0.2904, 0.09941, 0.2904, 0.06274, 0.3002, 0.06274, 0.1998, 0.09941, 0.2096, 0.2096, 0.4006, 0.1998, 0.4373, 0.1129, 0.3871, 0.1398, 0.3602, 0.1398, 0.1398, 0.1129, 0.1129, 0.1998, 0.06274, 0.2096, 0.09941, 0.2096, 0.09941, 0.1998, 0.06274, 0.3002, 0.06274, 0.2904, 0.09941, 0.2904, 0.09941, 0.3002, 0.06274, 0.3871, 0.1129, 0.3602, 0.1398, 0.3602, 0.1398, 0.3871, 0.1129, 0.4373, 0.1998, 0.4006, 0.2096, 0.4006, 0.2096, 0.4373, 0.1998, 0.4373, 0.3002, 0.4006, 0.2904, 0.4006, 0.2904, 0.4373, 0.3002, 0.3871, 0.3871, 0.3602, 0.3602, 0.2904, 0.4006, 0.3002, 0.4373, 0.1998, 0.4373, 0.2096, 0.4006, 0.09941, 0.2096, 0.06274, 0.1998, 0.1129, 0.1129, 0.1398, 0.1398, 0.31, 0.02608, 0.31, 0.02608, 0.4139, 0.08608, 0.4139, 0.08608, 0.3897, 0.2874, 0.3523, 0.3523, 0.3523, 0.3523, 0.3897, 0.2874, 0.1103, 0.2874, 0.1103, 0.2126, 0.1103, 0.2126, 0.1103, 0.2874, 0.2874, 0.1103, 0.3523, 0.1477, 0.3523, 0.1477, 0.2874, 0.1103, 0.2874, 0.3897, 0.2126, 0.3897, 0.2126, 0.3897, 0.2874, 0.3897, 0.2126, 0.3897, 0.1477, 0.3523, 0.1477, 0.3523, 0.2126, 0.3897, 0.3897, 0.2126, 0.3897, 0.2874, 0.3897, 0.2874, 0.3897, 0.2126, 0.3523, 0.3523, 0.2874, 0.3897, 0.2874, 0.3897, 0.3523, 0.3523, 0.1103, 0.2126, 0.1477, 0.1477, 0.1477, 0.1477, 0.1103, 0.2126, 0.3523, 0.1477, 0.3897, 0.2126, 0.3897, 0.2126, 0.3523, 0.1477, 0.2126, 0.1103, 0.2874, 0.1103, 0.2874, 0.1103, 0.2126, 0.1103, 0.1477, 0.3523, 0.1103, 0.2874, 0.1103, 0.2874, 0.1477, 0.3523, 0.1477, 0.1477, 0.2126, 0.1103, 0.2126, 0.1103, 0.1477, 0.1477, 0.5, 0.9707, 0.5, 0.9726, 0.4583, 0.9726, 0.4583, 0.9707, 0.5833, 0.9707, 0.5833, 0.9726, 0.5417, 0.9726, 0.5417, 0.9707, 0.6667, 0.9707, 0.6667, 0.9726, 0.625, 0.9726, 0.625, 0.9707, 0.75, 0.9707, 0.75, 0.9726, 0.7083, 0.9726, 0.7083, 0.9707, 0.8333, 0.9707, 0.8333, 0.9726, 0.7917, 0.9726, 0.7917, 0.9707, 0.9167, 0.9707, 0.9167, 0.9726, 0.875, 0.9726, 0.875, 0.9707, 1.0, 0.9707, 1.0, 0.9726, 0.9583, 0.9726, 0.9583, 0.9707, 0.4167, 0.9707, 0.4167, 0.9726, 0.375, 0.9726, 0.375, 0.9707, 0.3333, 0.9707, 0.3333, 0.9726, 0.2917, 0.9726, 0.2917, 0.9707, 0.25, 0.9707, 0.25, 0.9726, 0.2083, 0.9726, 0.2083, 0.9707, 0.1667, 0.9707, 0.1667, 0.9726, 0.125, 0.9726, 0.125, 0.9707, 0.08333, 0.9707, 0.08333, 0.9726, 0.04167, 0.9726, 0.04167, 0.9707, 0.04167, 0.9707, 0.04167, 0.9726, 7.311e-08, 0.9726, 7.451e-08, 0.9707, 0.125, 0.9707, 0.125, 0.9726, 0.08333, 0.9726, 0.08333, 0.9707, 0.2083, 0.9707, 0.2083, 0.9726, 0.1667, 0.9726, 0.1667, 0.9707, 0.2917, 0.9707, 0.2917, 0.9726, 0.25, 0.9726, 0.25, 0.9707, 0.375, 0.9707, 0.375, 0.9726, 0.3333, 0.9726, 0.3333, 0.9707, 0.4583, 0.9707, 0.4583, 0.9726, 0.4167, 0.9726, 0.4167, 0.9707, 0.5417, 0.9707, 0.5417, 0.9726, 0.5, 0.9726, 0.5, 0.9707, 0.625, 0.9707, 0.625, 0.9726, 0.5833, 0.9726, 0.5833, 0.9707, 0.7083, 0.9707, 0.7083, 0.9726, 0.6667, 0.9726, 0.6667, 0.9707, 0.7917, 0.9707, 0.7917, 0.9726, 0.75, 0.9726, 0.75, 0.9707, 0.875, 0.9707, 0.875, 0.9726, 0.8333, 0.9726, 0.8333, 0.9707, 0.9583, 0.9707, 0.9583, 0.9726, 0.9167, 0.9726, 0.9167, 0.9707, 0.04167, 0.973, 0.04167, 0.9733, 5.692e-05, 0.9733, 7.451e-08, 0.973, 0.08334, 0.9531, 0.08334, 0.9526, 0.08443, 0.9526, 0.08443, 0.9531, 0.25, 0.9349, 0.25, 0.9526, 0.2489, 0.9526, 0.2489, 0.9349, 0.08443, 0.9531, 0.08443, 0.9526, 0.08333, 0.9525, 0.08333, 0.9531, 0.2453, 0.9351, 0.2453, 0.9525, 0.2083, 0.9525, 0.2083, 0.935, 0.1667, 0.935, 0.1667, 0.9525, 0.125, 0.9525, 0.125, 0.935, 0.08845, 0.9351, 0.08846, 0.9525, 0.08333, 0.9525, 0.08333, 0.9351, 0.2083, 0.935, 0.2083, 0.9525, 0.1667, 0.9525, 0.1667, 0.935, 0.2489, 0.9349, 0.2489, 0.9526, 0.25, 0.9525, 0.25, 0.9351, 0.2489, 0.9346, 0.2489, 0.9349, 0.25, 0.9351, 0.25, 0.9346, 0.2083, 0.9346, 0.2083, 0.935, 0.1667, 0.935, 0.1667, 0.9346, 0.08864, 0.9346, 0.08845, 0.9351, 0.08333, 0.9351, 0.08333, 0.9346, 0.1667, 0.9346, 0.1667, 0.935, 0.125, 0.935, 0.125, 0.9346, 0.2451, 0.9346, 0.2453, 0.9351, 0.2083, 0.935, 0.2083, 0.9346, 0.25, 0.9346, 0.25, 0.9349, 0.2489, 0.9349, 0.2489, 0.9346, 0.08334, 0.9526, 0.08334, 0.9349, 0.08443, 0.9349, 0.08443, 0.9526, 0.08443, 0.9526, 0.08443, 0.9349, 0.08333, 0.9351, 0.08333, 0.9525, 0.25, 0.9346, 0.25, 0.9351, 0.2453, 0.9351, 0.2451, 0.9346, 0.25, 0.9351, 0.25, 0.9525, 0.2453, 0.9525, 0.2453, 0.9351, 0.25, 0.9531, 0.2466, 0.9531, 0.2441, 0.9531, 0.2489, 0.9531, 0.2082, 0.9346, 0.2466, 0.9346, 0.2441, 0.9346, 0.2078, 0.9346, 0.2489, 0.9531, 0.2441, 0.9531, 0.2451, 0.953, 0.25, 0.9531, 0.2078, 0.9346, 0.2441, 0.9346, 0.2451, 0.9346, 0.2083, 0.9346, 0.25, 0.9525, 0.25, 0.9531, 0.2451, 0.953, 0.2453, 0.9525, 0.125, 0.9346, 0.125, 0.935, 0.08845, 0.9351, 0.08864, 0.9346, 0.125, 0.935, 0.125, 0.9525, 0.08846, 0.9525, 0.08845, 0.9351, 0.08334, 0.9346, 0.08833, 0.9346, 0.08973, 0.9346, 0.08443, 0.9346, 0.1251, 0.9531, 0.08833, 0.9531, 0.08973, 0.9531, 0.1255, 0.9531, 0.08443, 0.9346, 0.08973, 0.9346, 0.08864, 0.9346, 0.08333, 0.9346, 0.1255, 0.9531, 0.08973, 0.9531, 0.08864, 0.953, 0.125, 0.9531, 0.125, 0.9525, 0.125, 0.9531, 0.08864, 0.953, 0.08846, 0.9525, 0.9583, 0.9531, 0.9583, 0.9539, 0.9167, 0.9539, 0.9167, 0.9531, 0.875, 0.9531, 0.875, 0.9539, 0.8333, 0.9539, 0.8333, 0.9531, 0.7917, 0.9531, 0.7917, 0.9539, 0.75, 0.9539, 0.75, 0.9531, 0.7083, 0.9531, 0.7083, 0.9539, 0.6667, 0.9539, 0.6667, 0.9531, 0.625, 0.9531, 0.625, 0.9539, 0.5833, 0.9539, 0.5833, 0.9531, 0.5417, 0.9531, 0.5417, 0.9539, 0.5, 0.9539, 0.5, 0.9531, 0.4583, 0.9531, 0.4583, 0.9539, 0.4167, 0.9539, 0.4167, 0.9531, 0.375, 0.9531, 0.375, 0.9539, 0.3333, 0.9539, 0.3333, 0.9531, 0.2917, 0.9531, 0.2917, 0.9539, 0.25, 0.9539, 0.25, 0.9531, 0.2083, 0.9531, 0.2083, 0.9539, 0.1667, 0.9539, 0.1667, 0.9531, 0.125, 0.9531, 0.125, 0.9539, 0.08333, 0.9539, 0.08333, 0.9531, 0.04167, 0.9531, 0.04167, 0.9539, 7.451e-08, 0.9539, 7.451e-08, 0.9531, 0.08333, 0.9531, 0.08333, 0.9539, 0.04167, 0.9539, 0.04167, 0.9531, 0.1667, 0.9531, 0.1667, 0.9539, 0.125, 0.9539, 0.125, 0.9531, 0.25, 0.9531, 0.25, 0.9539, 0.2083, 0.9539, 0.2083, 0.9531, 0.3333, 0.9531, 0.3333, 0.9539, 0.2917, 0.9539, 0.2917, 0.9531, 0.4167, 0.9531, 0.4167, 0.9539, 0.375, 0.9539, 0.375, 0.9531, 1.0, 0.9531, 1.0, 0.9539, 0.9583, 0.9539, 0.9583, 0.9531, 0.9167, 0.9531, 0.9167, 0.9539, 0.875, 0.9539, 0.875, 0.9531, 0.8333, 0.9531, 0.8333, 0.9539, 0.7917, 0.9539, 0.7917, 0.9531, 0.75, 0.9531, 0.75, 0.9539, 0.7083, 0.9539, 0.7083, 0.9531, 0.6667, 0.9531, 0.6667, 0.9539, 0.625, 0.9539, 0.625, 0.9531, 0.5833, 0.9531, 0.5833, 0.9539, 0.5417, 0.9539, 0.5417, 0.9531, 0.5, 0.9531, 0.5, 0.9539, 0.4583, 0.9539, 0.4583, 0.9531, 0.5, 0.6987, 0.5, 0.9327, 0.4583, 0.9327, 0.4583, 0.6987, 0.5833, 0.6987, 0.5833, 0.9327, 0.5417, 0.9327, 0.5417, 0.6987, 0.6667, 0.6987, 0.6667, 0.9327, 0.625, 0.9327, 0.625, 0.6987, 0.75, 0.6987, 0.75, 0.9327, 0.7083, 0.9327, 0.7083, 0.6987, 0.8333, 0.6987, 0.8333, 0.9327, 0.7917, 0.9327, 0.7917, 0.6987, 0.9167, 0.6987, 0.9167, 0.9327, 0.875, 0.9327, 0.875, 0.6987, 1.0, 0.6987, 1.0, 0.9327, 0.9583, 0.9327, 0.9583, 0.6987, 0.4167, 0.6987, 0.4167, 0.9327, 0.375, 0.9327, 0.375, 0.6987, 0.3333, 0.6987, 0.3333, 0.9327, 0.2917, 0.9327, 0.2917, 0.6987, 0.25, 0.6987, 0.25, 0.9327, 0.2083, 0.9327, 0.2083, 0.6987, 0.1667, 0.6987, 0.1667, 0.9327, 0.125, 0.9327, 0.125, 0.6987, 0.08333, 0.6987, 0.08333, 0.9327, 0.04167, 0.9327, 0.04167, 0.6987, 0.9583, 0.6987, 0.9583, 0.9327, 0.9167, 0.9327, 0.9167, 0.6987, 0.875, 0.6987, 0.875, 0.9327, 0.8333, 0.9327, 0.8333, 0.6987, 0.7917, 0.6987, 0.7917, 0.9327, 0.75, 0.9327, 0.75, 0.6987, 0.7083, 0.6987, 0.7083, 0.9327, 0.6667, 0.9327, 0.6667, 0.6987, 0.625, 0.6987, 0.625, 0.9327, 0.5833, 0.9327, 0.5833, 0.6987, 0.5417, 0.6987, 0.5417, 0.9327, 0.5, 0.9327, 0.5, 0.6987, 0.4583, 0.6987, 0.4583, 0.9327, 0.4167, 0.9327, 0.4167, 0.6987, 0.375, 0.6987, 0.375, 0.9327, 0.3333, 0.9327, 0.3333, 0.6987, 0.2917, 0.6987, 0.2917, 0.9327, 0.25, 0.9327, 0.25, 0.6987, 0.2083, 0.6987, 0.2083, 0.9327, 0.1667, 0.9327, 0.1667, 0.6987, 0.125, 0.6987, 0.125, 0.9327, 0.08333, 0.9327, 0.08333, 0.6987, 0.04167, 0.6987, 0.04167, 0.9327, 7.451e-08, 0.9327, 7.451e-08, 0.6987, 0.125, 0.973, 0.125, 0.9733, 0.08333, 0.9733, 0.08333, 0.973, 0.2083, 0.973, 0.2083, 0.9733, 0.1667, 0.9733, 0.1667, 0.973, 0.2917, 0.973, 0.2917, 0.9733, 0.25, 0.9733, 0.25, 0.973, 0.375, 0.973, 0.375, 0.9733, 0.3333, 0.9733, 0.3333, 0.973, 0.4583, 0.973, 0.4583, 0.9733, 0.4167, 0.9733, 0.4167, 0.973, 0.5417, 0.973, 0.5417, 0.9733, 0.5, 0.9733, 0.5, 0.973, 0.625, 0.973, 0.625, 0.9733, 0.5833, 0.9733, 0.5833, 0.973, 0.7083, 0.973, 0.7083, 0.9733, 0.6667, 0.9733, 0.6667, 0.973, 0.7917, 0.973, 0.7917, 0.9733, 0.75, 0.9733, 0.75, 0.973, 0.875, 0.973, 0.875, 0.9733, 0.8333, 0.9733, 0.8333, 0.973, 0.9583, 0.973, 0.9583, 0.9733, 0.9167, 0.9733, 0.9167, 0.973, 0.08333, 0.973, 0.08333, 0.9733, 0.04167, 0.9733, 0.04167, 0.973, 0.1667, 0.973, 0.1667, 0.9733, 0.125, 0.9733, 0.125, 0.973, 0.25, 0.973, 0.25, 0.9733, 0.2083, 0.9733, 0.2083, 0.973, 0.3333, 0.973, 0.3333, 0.9733, 0.2917, 0.9733, 0.2917, 0.973, 0.4167, 0.973, 0.4167, 0.9733, 0.375, 0.9733, 0.375, 0.973, 1.0, 0.973, 0.9999, 0.9733, 0.9583, 0.9733, 0.9583, 0.973, 0.9167, 0.973, 0.9167, 0.9733, 0.875, 0.9733, 0.875, 0.973, 0.8333, 0.973, 0.8333, 0.9733, 0.7917, 0.9733, 0.7917, 0.973, 0.75, 0.973, 0.75, 0.9733, 0.7083, 0.9733, 0.7083, 0.973, 0.6667, 0.973, 0.6667, 0.9733, 0.625, 0.9733, 0.625, 0.973, 0.5833, 0.973, 0.5833, 0.9733, 0.5417, 0.9733, 0.5417, 0.973, 0.5, 0.973, 0.5, 0.9733, 0.4583, 0.9733, 0.4583, 0.973])
me_cylinder.materials.append(mat_black)
me_cylinder.materials.append(mat_greenish)
me_cylinder.use_remesh_fix_poles = True
me_cylinder.use_remesh_preserve_attributes = False
me_cylinder.use_mirror_vertex_groups = False
me_cylinder.update()
me_cylinder_002 = bpy.data.meshes.new('Cylinder.002')
me_cylinder_002.from_pydata([(0.4172, 0.0003791, -0.05403), (0.4275, 0.01891, -0.05403), (0.4508, -0.01818, -0.05403), (0.461, 0.0003471, -0.05403), (0.4507, 0.01893, -0.05403), (0.4507, 0.01893, -0.08269), (0.461, 0.0003471, -0.08269), (0.4508, -0.01818, -0.08269), (0.4275, 0.01891, -0.08269), (0.4172, 0.0003791, -0.08269), (0.4275, -0.01821, -0.08269), (0.4469, 0.01287, -0.09177), (0.4539, 0.0003523, -0.09177), (0.447, -0.01213, -0.09177), (0.4313, 0.01285, -0.09177), (0.4244, 0.0003739, -0.09177), (0.4313, -0.01214, -0.09177), (0.4469, 0.01287, -0.1802), (0.4539, 0.0003523, -0.1802), (0.447, -0.01213, -0.1802), (0.4313, 0.01285, -0.1802), (0.4244, 0.0003739, -0.1802), (0.4313, -0.01214, -0.1802), (0.4539, 0.0003523, -0.1663), (0.4469, 0.01287, -0.1663), (0.4244, 0.0003739, -0.1663), (0.4313, -0.01214, -0.1663), (0.447, -0.01213, -0.1663), (0.4313, 0.01285, -0.1663), (0.457, 0.0003501, -0.1707), (0.457, 0.0003501, -0.1802), (0.4486, 0.01548, -0.1802), (0.4486, -0.01474, -0.1802), (0.4297, 0.01546, -0.1802), (0.4297, -0.01476, -0.1802), (0.4213, 0.0003762, -0.1802), (0.4213, 0.0003762, -0.1707), (0.4486, -0.01474, -0.1707), (0.4297, 0.01546, -0.1707), (0.4486, 0.01548, -0.1707), (0.4297, -0.01476, -0.1707), (0.4275, -0.01821, -0.05403), (0.4539, 0.0003523, -0.1651), (0.4469, 0.01287, -0.1651), (0.4313, -0.01214, -0.1651), (0.4244, 0.0003739, -0.1651), (0.447, -0.01213, -0.1651), (0.4313, 0.01285, -0.1651), (0.457, 0.0003501, -0.1718), (0.4213, 0.0003762, -0.1718), (0.4486, -0.01474, -0.1718), (0.4297, 0.01546, -0.1718), (0.4486, 0.01548, -0.1718), (0.4297, -0.01476, -0.1718), (0.457, 0.0003501, -0.1792), (0.4213, 0.0003762, -0.1792), (0.4486, -0.01474, -0.1792), (0.4297, 0.01546, -0.1792), (0.4486, 0.01548, -0.1792), (0.4297, -0.01476, -0.1792)], [], [(3, 4, 1, 0, 41, 2), (5, 8, 1, 4), (9, 8, 14, 15), (6, 7, 13, 12), (7, 6, 3, 2), (10, 7, 2, 41), (6, 5, 4, 3), (8, 9, 0, 1), (19, 18, 30, 32), (22, 19, 32, 34), (7, 10, 16, 13), (8, 5, 11, 14), (5, 6, 12, 11), (10, 9, 15, 16), (47, 43, 24, 28), (46, 44, 26, 27), (24, 23, 29, 39), (28, 24, 39, 38), (18, 17, 31, 30), (23, 27, 37, 29), (18, 19, 22, 21, 20, 17), (45, 47, 28, 25), (42, 46, 27, 23), (43, 42, 23, 24), (44, 45, 25, 26), (59, 55, 35, 34), (58, 54, 30, 31), (54, 56, 32, 30), (55, 57, 33, 35), (56, 59, 34, 32), (57, 58, 31, 33), (27, 26, 40, 37), (26, 25, 36, 40), (21, 22, 34, 35), (17, 20, 33, 31), (25, 28, 38, 36), (20, 21, 35, 33), (9, 10, 41, 0), (16, 15, 45, 44), (11, 12, 42, 43), (12, 13, 46, 42), (15, 14, 47, 45), (13, 16, 44, 46), (14, 11, 43, 47), (38, 39, 52, 51), (37, 40, 53, 50), (36, 38, 51, 49), (29, 37, 50, 48), (39, 29, 48, 52), (40, 36, 49, 53), (51, 52, 58, 57), (50, 53, 59, 56), (49, 51, 57, 55), (48, 50, 56, 54), (52, 48, 54, 58), (53, 49, 55, 59)])
me_cylinder_002.polygons.foreach_set('use_smooth', [True] * 56)
me_cylinder_002.polygons.foreach_set('material_index', [1, 1, 1, 1, 1, 1, 1, 1, 0, 0, 1, 1, 1, 1, 0, 0, 0, 0, 0, 0, 0, 0, 0, 0, 0, 0, 0, 0, 0, 0, 0, 0, 0, 0, 0, 0, 0, 1, 0, 0, 0, 0, 0, 0, 0, 0, 0, 0, 0, 0, 0, 0, 0, 0, 0, 0])
_uv = me_cylinder_002.uv_layers.new(name='UVMap')
_uv.uv.foreach_set('vector', [0.75, 0.9343, 0.8333, 0.9343, 0.8333, 0.9251, 0.75, 0.9251, 0.6667, 0.9251, 0.6667, 0.9343, 0.8333, 0.9343, 0.8333, 0.9251, 0.8333, 0.9251, 0.8333, 0.9343, 0.75, 0.9251, 0.8333, 0.9251, 0.8333, 0.9251, 0.75, 0.9251, 0.75, 0.9343, 0.6667, 0.9343, 0.6667, 0.9343, 0.75, 0.9343, 0.6667, 0.9343, 0.75, 0.9343, 0.75, 0.9343, 0.6667, 0.9343, 0.6667, 0.9251, 0.6667, 0.9343, 0.6667, 0.9343, 0.6667, 0.9251, 0.75, 0.9343, 0.8333, 0.9343, 0.8333, 0.9343, 0.75, 0.9343, 0.8333, 0.9251, 0.75, 0.9251, 0.75, 0.9251, 0.8333, 0.9251, 0.6667, 0.9343, 0.75, 0.9343, 0.75, 0.9343, 0.6667, 0.9343, 0.6667, 0.9251, 0.6667, 0.9343, 0.6667, 0.9343, 0.6667, 0.9251, 0.6667, 0.9343, 0.6667, 0.9251, 0.6667, 0.9251, 0.6667, 0.9343, 0.8333, 0.9251, 0.8333, 0.9343, 0.8333, 0.9343, 0.8333, 0.9251, 0.8333, 0.9343, 0.75, 0.9343, 0.75, 0.9343, 0.8333, 0.9343, 0.6667, 0.9251, 0.75, 0.9251, 0.75, 0.9251, 0.6667, 0.9251, 0.8333, 0.9251, 0.8333, 0.9343, 0.8333, 0.9343, 0.8333, 0.9251, 0.6667, 0.9343, 0.6667, 0.9251, 0.6667, 0.9251, 0.6667, 0.9343, 0.8333, 0.9343, 0.75, 0.9343, 0.75, 0.9343, 0.8333, 0.9343, 0.8333, 0.9251, 0.8333, 0.9343, 0.8333, 0.9343, 0.8333, 0.9251, 0.75, 0.9343, 0.8333, 0.9343, 0.8333, 0.9343, 0.75, 0.9343, 0.75, 0.9343, 0.6667, 0.9343, 0.6667, 0.9343, 0.75, 0.9343, 0.75, 0.9343, 0.6667, 0.9343, 0.6667, 0.9251, 0.75, 0.9251, 0.8333, 0.9251, 0.8333, 0.9343, 0.75, 0.9251, 0.8333, 0.9251, 0.8333, 0.9251, 0.75, 0.9251, 0.75, 0.9343, 0.6667, 0.9343, 0.6667, 0.9343, 0.75, 0.9343, 0.8333, 0.9343, 0.75, 0.9343, 0.75, 0.9343, 0.8333, 0.9343, 0.6667, 0.9251, 0.75, 0.9251, 0.75, 0.9251, 0.6667, 0.9251, 0.6667, 0.9251, 0.75, 0.9251, 0.75, 0.9251, 0.6667, 0.9251, 0.8333, 0.9343, 0.75, 0.9343, 0.75, 0.9343, 0.8333, 0.9343, 0.75, 0.9343, 0.6667, 0.9343, 0.6667, 0.9343, 0.75, 0.9343, 0.75, 0.9251, 0.8333, 0.9251, 0.8333, 0.9251, 0.75, 0.9251, 0.6667, 0.9343, 0.6667, 0.9251, 0.6667, 0.9251, 0.6667, 0.9343, 0.8333, 0.9251, 0.8333, 0.9343, 0.8333, 0.9343, 0.8333, 0.9251, 0.6667, 0.9343, 0.6667, 0.9251, 0.6667, 0.9251, 0.6667, 0.9343, 0.6667, 0.9251, 0.75, 0.9251, 0.75, 0.9251, 0.6667, 0.9251, 0.75, 0.9251, 0.6667, 0.9251, 0.6667, 0.9251, 0.75, 0.9251, 0.8333, 0.9343, 0.8333, 0.9251, 0.8333, 0.9251, 0.8333, 0.9343, 0.75, 0.9251, 0.8333, 0.9251, 0.8333, 0.9251, 0.75, 0.9251, 0.8333, 0.9251, 0.75, 0.9251, 0.75, 0.9251, 0.8333, 0.9251, 0.75, 0.9251, 0.6667, 0.9251, 0.6667, 0.9251, 0.75, 0.9251, 0.6667, 0.9251, 0.75, 0.9251, 0.75, 0.9251, 0.6667, 0.9251, 0.8333, 0.9343, 0.75, 0.9343, 0.75, 0.9343, 0.8333, 0.9343, 0.75, 0.9343, 0.6667, 0.9343, 0.6667, 0.9343, 0.75, 0.9343, 0.75, 0.9251, 0.8333, 0.9251, 0.8333, 0.9251, 0.75, 0.9251, 0.6667, 0.9343, 0.6667, 0.9251, 0.6667, 0.9251, 0.6667, 0.9343, 0.8333, 0.9251, 0.8333, 0.9343, 0.8333, 0.9343, 0.8333, 0.9251, 0.8333, 0.9251, 0.8333, 0.9343, 0.8333, 0.9343, 0.8333, 0.9251, 0.6667, 0.9343, 0.6667, 0.9251, 0.6667, 0.9251, 0.6667, 0.9343, 0.75, 0.9251, 0.8333, 0.9251, 0.8333, 0.9251, 0.75, 0.9251, 0.75, 0.9343, 0.6667, 0.9343, 0.6667, 0.9343, 0.75, 0.9343, 0.8333, 0.9343, 0.75, 0.9343, 0.75, 0.9343, 0.8333, 0.9343, 0.6667, 0.9251, 0.75, 0.9251, 0.75, 0.9251, 0.6667, 0.9251, 0.8333, 0.9251, 0.8333, 0.9343, 0.8333, 0.9343, 0.8333, 0.9251, 0.6667, 0.9343, 0.6667, 0.9251, 0.6667, 0.9251, 0.6667, 0.9343, 0.75, 0.9251, 0.8333, 0.9251, 0.8333, 0.9251, 0.75, 0.9251, 0.75, 0.9343, 0.6667, 0.9343, 0.6667, 0.9343, 0.75, 0.9343, 0.8333, 0.9343, 0.75, 0.9343, 0.75, 0.9343, 0.8333, 0.9343, 0.6667, 0.9251, 0.75, 0.9251, 0.75, 0.9251, 0.6667, 0.9251])
me_cylinder_002.materials.append(mat_black)
me_cylinder_002.materials.append(mat_greenish)
me_cylinder_002.use_remesh_fix_poles = True
me_cylinder_002.use_remesh_preserve_attributes = False
me_cylinder_002.use_mirror_vertex_groups = False
me_cylinder_002.update()

# ---- objects
ob_toob = bpy.data.objects.new('Toob', me_cylinder)
ob_handle = bpy.data.objects.new('Handle', me_cylinder_002)

# ---- transforms, parenting, visibility, modifiers, constraints
ob_toob.location = (0.0, 0.0, 0.0)
ob_toob.lineart.crease_threshold = 0.0
ob_handle.location = (0.0, 0.0, 0.0)
ob_handle.lineart.crease_threshold = 0.0

# ---- collection membership
col_collection.objects.link(ob_toob)
col_collection.objects.link(ob_handle)

# ---- scene / render settings (as saved in the file)
scene.frame_start = 1; scene.frame_end = 250; scene.frame_set(1)
scene.render.engine = 'BLENDER_EEVEE_NEXT'
scene.cycles.use_denoising = False
scene.cycles.samples = 128
scene.cycles.sampling_pattern = 'TABULATED_SOBOL'
scene.cycles.use_adaptive_sampling = False
scene.cycles.use_light_tree = False
scene.view_settings.view_transform = 'Filmic'
bpy.context.view_layer.update()

# ---- added for rendering (the .blend has no active camera and no usable light): camera, sun
cam_auto = bpy.data.cameras.new('AutoCamera')
cam_auto.lens = 50.0
cam_auto.sensor_width = 36.0
cam_auto.clip_end = 1000.0
ob_auto_camera = bpy.data.objects.new('AutoCamera', cam_auto)
scene.collection.objects.link(ob_auto_camera)
ob_auto_camera.location = (1.0023, -0.942169, 0.585464)
ob_auto_camera.rotation_euler = (1.09748, -7.21219e-08, 0.694738)
scene.camera = ob_auto_camera
light_auto_sun = bpy.data.lights.new('AutoSun', 'SUN')
light_auto_sun.energy = 3.0
light_auto_sun.angle = 0.0523599
ob_auto_sun = bpy.data.objects.new('AutoSun', light_auto_sun)
scene.collection.objects.link(ob_auto_sun)
ob_auto_sun.rotation_euler = (0.872665, 0.174533, 0.523599)
bpy.context.view_layer.update()
